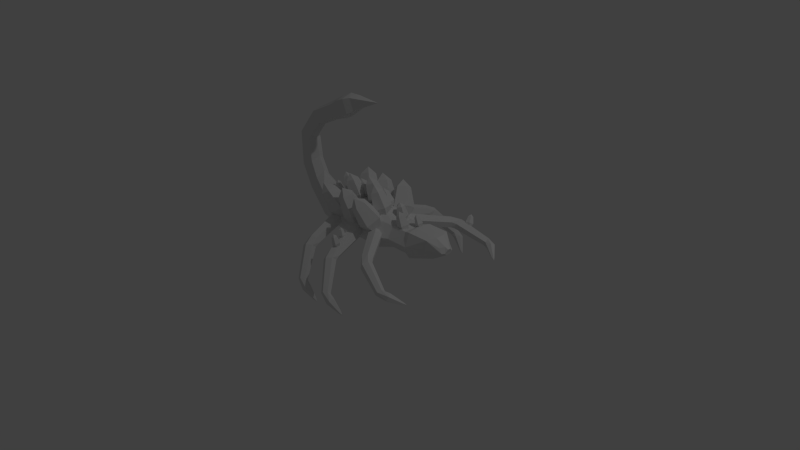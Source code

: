# Source: IceScorpion.blend  (saved by Blender 2.76.0; exported with 4.5.12 LTS)
import bpy
from mathutils import Matrix  # noqa: F401  (used for matrix-valued properties, if any)

bpy.ops.wm.read_factory_settings(use_empty=True)
scene = bpy.context.scene
scene.name = 'Scene'

# ---- collections
col_collection_1 = bpy.data.collections.new('Collection 1'); scene.collection.children.link(col_collection_1)

# ---- materials (node trees are filled in below, after node groups)
mat_material = bpy.data.materials.new('Material')
mat_material.alpha_threshold = 0.0
mat_material.use_transparent_shadow = False
mat_material.roughness = 0.5
mat_material.line_color = (0.0, 0.0, 0.0, 1.0)

# ---- material node trees

# ---- world
world_world = bpy.data.worlds.new('World'); scene.world = world_world
world_world.color = (0.05088, 0.05088, 0.05088)
world_world.use_sun_shadow = False
world_world.sun_shadow_jitter_overblur = 0.0
world_world.cycles.sampling_method = 'MANUAL'
world_world.cycles.sample_map_resolution = 256

# ---- cameras
cam_camera = bpy.data.cameras.new('Camera')
cam_camera.clip_end = 100.0
cam_camera.lens = 35.0
cam_camera.sensor_width = 32.0
cam_camera.sensor_height = 18.0
cam_camera.ortho_scale = 7.314
cam_camera.dof.focus_distance = 0.0
cam_camera.dof.aperture_fstop = 128.0

# ---- lights
light_lamp = bpy.data.lights.new('Lamp', 'POINT')
light_lamp.transmission_factor = 0.0
light_lamp.cutoff_distance = 30.0
light_lamp.energy = 100.0
light_lamp.shadow_buffer_clip_start = 1.001
light_lamp.shadow_soft_size = 0.1
light_lamp.shadow_maximum_resolution = 0.006
light_lamp.use_absolute_resolution = True
light_lamp.cycles.use_multiple_importance_sampling = False

# ---- meshes
me_cube = bpy.data.meshes.new('Cube')
me_cube.from_pydata([(0.8392, -0.1701, -0.7626), (0.8392, 0.1701, -0.7626), (1.179, 0.1036, -0.6622), (1.179, -0.1036, -0.6622), (0.8392, -0.1701, -0.4224), (0.8392, 0.1701, -0.4224), (1.125, 0.1701, -0.4224), (1.125, -0.1701, -0.4224), (0.7498, -0.1427, -0.7352), (0.7498, 0.1427, -0.7352), (0.7498, -0.1427, -0.4498), (0.7498, 0.1427, -0.4498), (0.5324, -0.1427, -0.7352), (0.5324, 0.1427, -0.7352), (0.5324, -0.1427, -0.4498), (0.5324, 0.1427, -0.4498), (0.3343, -0.2121, -0.7818), (0.3343, 0.2121, -0.7818), (0.3343, -0.2121, -0.4032), (0.3343, 0.2121, -0.4032), (-0.4524, -0.1893, -0.7818), (-0.4524, 0.1893, -0.7818), (-0.4524, -0.1893, -0.4032), (-0.4524, 0.1893, -0.4032), (-0.7796, -0.1454, -0.7379), (-0.7796, 0.1454, -0.7379), (-0.7796, -0.1454, -0.4471), (-0.7796, 0.1454, -0.4471), (-1.091, -0.1039, -0.4631), (-1.091, 0.1039, -0.4631), (-0.9736, -0.1039, -0.2914), (-0.9736, 0.1039, -0.2914), (-1.249, -0.09635, -0.1653), (-1.249, 0.09635, -0.1653), (-1.072, -0.09635, -0.0884), (-1.072, 0.09635, -0.0884), (-0.9912, -0.08376, 0.6178), (-0.9912, 0.08376, 0.6178), (-0.9241, -0.08376, 0.4644), (-0.9241, 0.08376, 0.4644), (-0.6125, -0.09297, 0.8004), (-0.6125, 0.09297, 0.8004), (-0.5502, -0.09297, 0.6582), (-0.5502, 0.09297, 0.6582), (-0.4704, -0.1133, 0.8824), (-0.4704, 0.1133, 0.8824), (-0.3945, -0.1133, 0.7091), (-0.3945, 0.1133, 0.7091), (-0.3727, -0.1133, 0.9251), (-0.3727, 0.1133, 0.9251), (-0.2968, -0.1133, 0.7518), (-0.2968, 0.1133, 0.7518), (-0.2767, -0.08064, 0.952), (-0.2767, 0.08064, 0.952), (-0.212, -0.08064, 0.8043), (-0.212, 0.08064, 0.8043), (0.1492, 0.0, 0.9713), (0.8392, -0.2347, -0.5925), (0.8392, 0.2347, -0.5925), (1.125, 0.1678, -0.5454), (1.125, -0.1678, -0.5454), (0.7498, -0.2311, -0.5925), (0.7498, 0.2311, -0.5925), (0.5324, -0.2311, -0.5925), (0.5324, 0.2311, -0.5925), (0.3343, -0.3435, -0.5925), (0.3343, 0.3435, -0.5925), (-0.4524, -0.3065, -0.5925), (-0.4524, 0.3065, -0.5925), (0.8392, -0.05669, -0.4064), (0.8392, 0.05669, -0.4064), (1.179, 0.05669, -0.4064), (1.179, -0.05669, -0.4064), (1.256, 0.05399, -0.6236), (1.256, -0.05399, -0.6236), (1.256, 0.0886, -0.4987), (1.256, -0.0886, -0.4987), (1.297, 0.08743, -0.5628), (1.297, -0.08743, -0.5628), (1.297, 0.02953, -0.4903), (1.297, -0.02953, -0.4903), (1.315, 0.03457, -0.59), (1.315, -0.03457, -0.59), (1.32, 0.05597, -0.5614), (1.32, -0.05597, -0.5614), (1.333, 0.01891, -0.515), (1.333, -0.01891, -0.515), (-1.262, 0.09005, 0.2781), (-1.262, -0.09005, 0.2781), (-1.101, 0.09005, 0.2166), (-1.101, -0.09005, 0.2166), (0.5745, -0.04757, -0.4498), (0.5745, 0.04757, -0.4498), (0.3343, -0.0707, -0.3358), (0.3343, 0.0707, -0.3358), (-0.4524, -0.0631, -0.3358), (-0.4524, 0.0631, -0.3358), (-0.782, 0.0, -0.8104), (-0.9422, 0.0, -0.2), (-1.113, 0.0, -0.5176), (-1.026, 0.0, -0.02712), (-1.282, 0.0, -0.2004), (-0.9, 0.0, 0.4436), (-1.007, 0.0, 0.6339), (-0.5983, 0.0, 0.5868), (-0.638, 0.0, 0.8311), (-0.4398, 0.0, 0.6388), (-0.457, 0.0, 0.9357), (-0.3403, 0.0, 0.6823), (-0.3325, 0.0, 0.9902), (-0.1773, 0.0, 0.8326), (-0.2462, 0.0, 0.99), (-1.296, 0.0, 0.272), (-1.051, 0.0, 0.2326), (0.3341, -0.2198, -0.4728), (0.6917, -0.691, -0.5642), (0.3898, -0.1688, -0.5341), (0.7359, -0.6505, -0.6128), (0.3714, -0.1706, -0.6296), (0.7213, -0.652, -0.6885), (0.2972, -0.2234, -0.6639), (0.6625, -0.6939, -0.7156), (0.2414, -0.2744, -0.6026), (0.6183, -0.7343, -0.667), (0.2599, -0.2726, -0.507), (0.6329, -0.7329, -0.5913), (0.7732, -0.763, -0.5987), (0.7763, -0.6984, -0.6408), (0.7456, -0.6971, -0.7116), (0.7119, -0.7603, -0.7402), (0.7089, -0.8249, -0.6981), (0.7395, -0.8262, -0.6273), (1.136, -0.8864, -0.78), (1.138, -0.8387, -0.8112), (1.116, -0.8377, -0.8636), (1.091, -0.8845, -0.8847), (1.088, -0.9322, -0.8536), (1.111, -0.9332, -0.8012), (1.225, -0.8399, -0.8001), (1.186, -0.8114, -0.8313), (1.173, -0.8297, -0.8836), (1.198, -0.8764, -0.9048), (1.236, -0.9049, -0.8736), (1.25, -0.8866, -0.8213), (1.35, -0.7486, -0.9063), (1.338, -0.7394, -0.9163), (1.333, -0.7453, -0.9332), (1.341, -0.7604, -0.9401), (1.354, -0.7696, -0.93), (1.358, -0.7637, -0.9131), (1.381, -0.7293, -0.9356), (0.3341, 0.2403, -0.4728), (0.6917, 0.7116, -0.5642), (0.3898, 0.1893, -0.5341), (0.7359, 0.6711, -0.6128), (0.3714, 0.1911, -0.6296), (0.7213, 0.6725, -0.6885), (0.2972, 0.244, -0.6639), (0.6625, 0.7144, -0.7156), (0.2414, 0.295, -0.6026), (0.6183, 0.7549, -0.667), (0.2599, 0.2932, -0.507), (0.6329, 0.7535, -0.5913), (0.7732, 0.7835, -0.5987), (0.7763, 0.719, -0.6408), (0.7456, 0.7177, -0.7116), (0.7119, 0.7809, -0.7402), (0.7089, 0.8455, -0.6981), (0.7395, 0.8468, -0.6273), (1.136, 0.907, -0.78), (1.138, 0.8593, -0.8112), (1.116, 0.8583, -0.8636), (1.091, 0.905, -0.8847), (1.088, 0.9528, -0.8536), (1.111, 0.9538, -0.8012), (1.225, 0.8604, -0.8001), (1.186, 0.832, -0.8313), (1.173, 0.8503, -0.8836), (1.198, 0.897, -0.9048), (1.236, 0.9255, -0.8736), (1.25, 0.9072, -0.8213), (1.35, 0.7692, -0.9063), (1.338, 0.76, -0.9163), (1.333, 0.7659, -0.9332), (1.341, 0.781, -0.9401), (1.354, 0.7902, -0.93), (1.358, 0.7843, -0.9131), (1.381, 0.7499, -0.9356), (0.1205, -0.2259, -0.4883), (0.2369, -0.7907, -0.6492), (0.1553, -0.1969, -0.5745), (0.2644, -0.7676, -0.7174), (0.09629, -0.1923, -0.6517), (0.2176, -0.764, -0.7787), (0.002545, -0.2168, -0.6428), (0.1433, -0.7834, -0.7717), (-0.03221, -0.2459, -0.5567), (0.1157, -0.8065, -0.7034), (0.02679, -0.2504, -0.4795), (0.1625, -0.8101, -0.6421), (0.268, -0.8861, -0.7035), (0.2711, -0.8264, -0.7522), (0.214, -0.8147, -0.8027), (0.1536, -0.8627, -0.8044), (0.1504, -0.9224, -0.7556), (0.2076, -0.9341, -0.7051), (0.4537, -1.125, -1.0), (0.456, -1.081, -1.036), (0.4137, -1.073, -1.073), (0.3691, -1.108, -1.075), (0.3667, -1.152, -1.039), (0.409, -1.161, -1.001), (0.5334, -1.112, -1.063), (0.4958, -1.072, -1.079), (0.4554, -1.085, -1.117), (0.4526, -1.137, -1.139), (0.4902, -1.177, -1.123), (0.5306, -1.164, -1.085), (0.6185, -1.069, -1.224), (0.6064, -1.056, -1.229), (0.5934, -1.06, -1.242), (0.5925, -1.077, -1.249), (0.6046, -1.09, -1.244), (0.6176, -1.086, -1.232), (0.6375, -1.061, -1.267), (-0.3039, -0.167, -0.493), (-0.2158, -0.7318, -0.6708), (-0.2839, -0.138, -0.5836), (-0.1999, -0.7087, -0.7427), (-0.3548, -0.1334, -0.6501), (-0.2561, -0.7051, -0.7954), (-0.4458, -0.1579, -0.6258), (-0.3283, -0.7245, -0.7761), (-0.4659, -0.187, -0.5351), (-0.3442, -0.7476, -0.7042), (-0.3949, -0.1915, -0.4687), (-0.2879, -0.7512, -0.6516), (-0.1941, -0.8272, -0.7295), (-0.199, -0.7675, -0.7781), (-0.2637, -0.7558, -0.8184), (-0.3235, -0.8038, -0.8101), (-0.3186, -0.8635, -0.7614), (-0.2539, -0.8752, -0.7211), (-0.05992, -1.067, -1.053), (-0.06357, -1.022, -1.089), (-0.1114, -1.014, -1.118), (-0.1557, -1.049, -1.112), (-0.152, -1.093, -1.076), (-0.1042, -1.102, -1.046), (0.008337, -1.053, -1.128), (-0.03139, -1.013, -1.137), (-0.07754, -1.026, -1.168), (-0.08397, -1.078, -1.19), (-0.04425, -1.118, -1.18), (0.001908, -1.105, -1.149), (0.0656, -1.01, -1.301), (0.05278, -0.9969, -1.304), (0.03788, -1.001, -1.314), (0.0358, -1.018, -1.321), (0.04863, -1.031, -1.318), (0.06352, -1.027, -1.308), (0.07732, -1.002, -1.346), (0.1081, 0.2095, -0.4538), (0.2165, 0.7742, -0.6201), (0.1386, 0.1805, -0.5415), (0.2407, 0.7512, -0.6896), (0.07596, 0.1759, -0.6158), (0.191, 0.7476, -0.7485), (-0.01725, 0.2004, -0.6024), (0.1171, 0.767, -0.7379), (-0.04781, 0.2294, -0.5147), (0.09289, 0.79, -0.6684), (0.01485, 0.234, -0.4404), (0.1426, 0.7936, -0.6095), (0.2449, 0.8696, -0.6758), (0.2458, 0.81, -0.7247), (0.1862, 0.7983, -0.7723), (0.1258, 0.8463, -0.7711), (0.125, 0.906, -0.7222), (0.1846, 0.9177, -0.6746), (0.4161, 1.109, -0.981), (0.4167, 1.065, -1.017), (0.3727, 1.056, -1.052), (0.328, 1.092, -1.051), (0.3274, 1.136, -1.015), (0.3715, 1.145, -0.9801), (0.4927, 1.095, -1.047), (0.4543, 1.056, -1.061), (0.4122, 1.068, -1.098), (0.4083, 1.121, -1.12), (0.4466, 1.16, -1.106), (0.4888, 1.148, -1.069), (0.5699, 1.052, -1.213), (0.5576, 1.039, -1.218), (0.5439, 1.043, -1.229), (0.5427, 1.06, -1.236), (0.5551, 1.073, -1.232), (0.5687, 1.069, -1.22), (0.5869, 1.045, -1.256), (-0.2928, 0.1908, -0.5209), (-0.1892, 0.7556, -0.6901), (-0.2648, 0.1618, -0.6094), (-0.1669, 0.7325, -0.7603), (-0.3295, 0.1572, -0.6819), (-0.2183, 0.7289, -0.8178), (-0.4223, 0.1817, -0.6659), (-0.2918, 0.7483, -0.8051), (-0.4504, 0.2108, -0.5773), (-0.3141, 0.7714, -0.7349), (-0.3856, 0.2153, -0.5048), (-0.2627, 0.775, -0.6774), (-0.1623, 0.851, -0.7466), (-0.1629, 0.7913, -0.7955), (-0.2238, 0.7796, -0.8415), (-0.2841, 0.8276, -0.8385), (-0.2835, 0.8873, -0.7896), (-0.2226, 0.899, -0.7437), (0.0001391, 1.09, -1.057), (-0.0002792, 1.046, -1.093), (-0.0453, 1.038, -1.127), (-0.0899, 1.073, -1.124), (-0.08948, 1.117, -1.088), (-0.04446, 1.126, -1.054), (0.07481, 1.077, -1.125), (0.03609, 1.037, -1.138), (-0.007106, 1.05, -1.173), (-0.01159, 1.102, -1.195), (0.02713, 1.142, -1.182), (0.07033, 1.129, -1.147), (0.1473, 1.034, -1.293), (0.1348, 1.021, -1.297), (0.1209, 1.025, -1.308), (0.1194, 1.042, -1.315), (0.1319, 1.055, -1.311), (0.1459, 1.05, -1.3), (0.163, 1.026, -1.337), (0.2683, -0.3587, -0.1588), (0.1768, -0.2787, -0.1608), (0.3124, -0.1313, -0.4676), (0.2709, -0.1256, -0.3496), (0.4039, -0.2113, -0.4656), (0.4121, -0.2492, -0.3465), (0.3692, -0.3096, -0.5282), (0.3585, -0.4008, -0.4431), (0.2563, -0.2902, -0.5688), (0.1842, -0.371, -0.5058), (0.2212, -0.1801, -0.5314), (0.1301, -0.2009, -0.448), (0.2335, -0.4569, -0.2214), (0.1206, -0.4376, -0.262), (0.08557, -0.3274, -0.2246), (0.1406, -0.4114, -0.1232), (0.346, -0.1882, -0.5879), (-0.03591, -0.2944, -0.15), (-0.1274, -0.216, -0.1664), (0.008273, -0.1264, -0.4948), (-0.03324, -0.09956, -0.3797), (0.09972, -0.2048, -0.4784), (0.1079, -0.2205, -0.3544), (0.06499, -0.3127, -0.5222), (0.05433, -0.3872, -0.422), (-0.04791, -0.3011, -0.5656), (-0.12, -0.3692, -0.489), (-0.08297, -0.1859, -0.5487), (-0.1741, -0.1914, -0.4629), (-0.07063, -0.4023, -0.1938), (-0.1835, -0.3907, -0.2372), (-0.2186, -0.2755, -0.2203), (-0.1636, -0.3398, -0.1054), (0.04181, -0.2042, -0.6027), (-0.3746, -0.2863, -0.1494), (-0.4834, -0.2483, -0.1882), (-0.3283, -0.1141, -0.4918), (-0.3988, -0.1049, -0.3887), (-0.2196, -0.1521, -0.4531), (-0.2309, -0.1636, -0.3289), (-0.2025, -0.2652, -0.4943), (-0.2045, -0.3381, -0.3925), (-0.3006, -0.297, -0.5585), (-0.356, -0.3873, -0.4916), (-0.3784, -0.2036, -0.557), (-0.4761, -0.2431, -0.4892), (-0.3575, -0.3993, -0.1906), (-0.4557, -0.4312, -0.2548), (-0.5335, -0.3378, -0.2533), (-0.4825, -0.3766, -0.1258), (-0.2477, -0.1734, -0.5857), (0.2683, 0.3494, -0.1588), (0.1768, 0.2694, -0.1608), (0.3124, 0.122, -0.4676), (0.2709, 0.1163, -0.3496), (0.4039, 0.202, -0.4656), (0.4121, 0.2399, -0.3465), (0.3692, 0.3003, -0.5282), (0.3585, 0.3916, -0.4431), (0.2563, 0.281, -0.5688), (0.1842, 0.3617, -0.5058), (0.2212, 0.1708, -0.5314), (0.1301, 0.1916, -0.448), (0.2335, 0.4477, -0.2214), (0.1206, 0.4283, -0.262), (0.08557, 0.3182, -0.2246), (0.1406, 0.4021, -0.1232), (0.346, 0.1789, -0.5879), (-0.03591, 0.2851, -0.15), (-0.1274, 0.2067, -0.1664), (0.008273, 0.1172, -0.4948), (-0.03324, 0.09027, -0.3797), (0.09972, 0.1955, -0.4784), (0.1079, 0.2113, -0.3544), (0.06499, 0.3035, -0.5222), (0.05433, 0.3779, -0.422), (-0.04791, 0.2918, -0.5656), (-0.12, 0.3599, -0.489), (-0.08297, 0.1767, -0.5487), (-0.1741, 0.1821, -0.4629), (-0.07063, 0.393, -0.1938), (-0.1835, 0.3814, -0.2372), (-0.2186, 0.2662, -0.2203), (-0.1636, 0.3306, -0.1054), (0.04181, 0.1949, -0.6027), (-0.3746, 0.277, -0.1494), (-0.4834, 0.239, -0.1882), (-0.3283, 0.1048, -0.4918), (-0.3988, 0.09559, -0.3887), (-0.2196, 0.1428, -0.4531), (-0.2309, 0.1543, -0.3289), (-0.2025, 0.2559, -0.4943), (-0.2045, 0.3288, -0.3925), (-0.3006, 0.2877, -0.5585), (-0.356, 0.378, -0.4916), (-0.3784, 0.1944, -0.557), (-0.4761, 0.2338, -0.4892), (-0.3575, 0.3901, -0.1906), (-0.4557, 0.4219, -0.2548), (-0.5335, 0.3285, -0.2533), (-0.4825, 0.3673, -0.1258), (-0.2477, 0.1641, -0.5857), (0.2647, -0.1339, -0.09457), (0.2435, -0.03756, -0.09198), (0.3513, -0.006509, -0.3676), (0.3461, 0.0172, -0.2688), (0.3724, -0.1029, -0.3702), (0.3788, -0.1316, -0.2728), (0.2938, -0.1504, -0.4063), (0.2574, -0.205, -0.3285), (0.224, -0.0834, -0.426), (0.1497, -0.1015, -0.359), (0.2596, 0.005538, -0.4021), (0.2045, 0.0358, -0.3221), (0.186, -0.1815, -0.1307), (0.1163, -0.1144, -0.1504), (0.1518, -0.02551, -0.1265), (0.1635, -0.1069, -0.04483), (0.3267, -0.05989, -0.4623), (0.01888, 0.001492, -0.09457), (-0.002268, 0.09788, -0.09198), (0.1055, 0.1289, -0.3676), (0.1003, 0.1526, -0.2688), (0.1266, 0.03254, -0.3702), (0.133, 0.003824, -0.2728), (0.048, -0.01498, -0.4063), (0.01159, -0.06954, -0.3285), (-0.02174, 0.05203, -0.426), (-0.09609, 0.03392, -0.359), (0.01379, 0.141, -0.4021), (-0.04124, 0.1712, -0.3221), (-0.05975, -0.04603, -0.1307), (-0.1295, 0.02098, -0.1504), (-0.09397, 0.1099, -0.1265), (-0.08224, 0.02852, -0.04483), (0.08096, 0.07554, -0.4623), (-0.2385, -0.09307, -0.09457), (-0.2596, 0.003317, -0.09198), (-0.1519, 0.03436, -0.3676), (-0.157, 0.05807, -0.2688), (-0.1307, -0.06202, -0.3702), (-0.1244, -0.09073, -0.2728), (-0.2094, -0.1095, -0.4063), (-0.2458, -0.1641, -0.3285), (-0.2791, -0.04253, -0.426), (-0.3535, -0.06064, -0.359), (-0.2436, 0.04641, -0.4021), (-0.2986, 0.07667, -0.3221), (-0.3171, -0.1406, -0.1307), (-0.3869, -0.07358, -0.1504), (-0.3513, 0.01536, -0.1265), (-0.3396, -0.06604, -0.04483), (-0.1764, -0.01902, -0.4623), (-0.4823, 0.02437, -0.1534), (-0.4965, 0.08881, -0.1517), (-0.4244, 0.1096, -0.336), (-0.4279, 0.1254, -0.2699), (-0.4103, 0.04513, -0.3377), (-0.406, 0.02593, -0.2726), (-0.4629, 0.01335, -0.3618), (-0.4872, -0.02313, -0.3098), (-0.5095, 0.05816, -0.375), (-0.5592, 0.04605, -0.3302), (-0.4857, 0.1176, -0.359), (-0.5225, 0.1379, -0.3055), (-0.5349, -0.007405, -0.1775), (-0.5815, 0.0374, -0.1907), (-0.5578, 0.09686, -0.1747), (-0.5499, 0.04244, -0.1201), (-0.4408, 0.07387, -0.3993), (-0.1838, 0.02437, -0.1534), (-0.1979, 0.08881, -0.1517), (-0.1259, 0.1096, -0.336), (-0.1293, 0.1254, -0.2699), (-0.1117, 0.04513, -0.3377), (-0.1075, 0.02593, -0.2726), (-0.1643, 0.01335, -0.3618), (-0.1886, -0.02313, -0.3098), (-0.2109, 0.05816, -0.375), (-0.2606, 0.04605, -0.3302), (-0.1872, 0.1176, -0.359), (-0.224, 0.1379, -0.3055), (-0.2363, -0.007405, -0.1775), (-0.283, 0.0374, -0.1907), (-0.2592, 0.09686, -0.1747), (-0.2514, 0.04244, -0.1201), (-0.1423, 0.07387, -0.3993), (0.2262, 0.02644, -0.1604), (0.2129, 0.08709, -0.1587), (0.2807, 0.1066, -0.3322), (0.2774, 0.1215, -0.27), (0.294, 0.04597, -0.3338), (0.298, 0.02791, -0.2725), (0.2445, 0.01607, -0.3565), (0.2216, -0.01826, -0.3076), (0.2006, 0.05824, -0.3689), (0.1538, 0.04684, -0.3268), (0.223, 0.1142, -0.3539), (0.1884, 0.1332, -0.3035), (0.1767, -0.003465, -0.1831), (0.1328, 0.0387, -0.1955), (0.1552, 0.09467, -0.1804), (0.1626, 0.04344, -0.1291), (0.2652, 0.07303, -0.3918), (0.507, 0.02644, -0.2681), (0.4945, 0.08709, -0.2632), (0.5172, 0.1066, -0.448), (0.5294, 0.1215, -0.387), (0.5297, 0.04597, -0.4529), (0.5487, 0.02791, -0.3945), (0.4761, 0.01607, -0.4627), (0.466, -0.01826, -0.4096), (0.4305, 0.05824, -0.4638), (0.3956, 0.04684, -0.4113), (0.4559, 0.1142, -0.4548), (0.4348, 0.1332, -0.3974), (0.4534, -0.003465, -0.2778), (0.4078, 0.0387, -0.2789), (0.4332, 0.09467, -0.2699), (0.4531, 0.04344, -0.222), (0.4875, 0.07303, -0.5019), (0.6105, -0.1182, -0.3029), (0.6334, -0.06163, -0.2915), (0.7115, -0.05893, -0.4617), (0.7132, -0.05392, -0.3979), (0.6887, -0.1155, -0.4731), (0.6779, -0.1413, -0.4155), (0.6325, -0.1087, -0.4988), (0.5912, -0.1308, -0.4551), (0.6207, -0.0479, -0.5032), (0.5729, -0.03691, -0.462), (0.6695, -0.01713, -0.4803), (0.6484, 0.0106, -0.4266), (0.5544, -0.1114, -0.3286), (0.5425, -0.05061, -0.3331), (0.5914, -0.01984, -0.3101), (0.5655, -0.07307, -0.2676), (0.6838, -0.06898, -0.5253), (0.7463, 0.03944, -0.3264), (0.7613, 0.07636, -0.319), (0.8122, 0.07813, -0.4299), (0.8133, 0.08139, -0.3883), (0.7973, 0.0412, -0.4374), (0.7903, 0.02438, -0.3998), (0.7607, 0.04564, -0.4541), (0.7337, 0.03124, -0.4257), (0.753, 0.08532, -0.4571), (0.7218, 0.09249, -0.4302), (0.7848, 0.1054, -0.4421), (0.771, 0.1235, -0.4071), (0.7097, 0.04388, -0.3431), (0.702, 0.08355, -0.3461), (0.7339, 0.1036, -0.3311), (0.7169, 0.0689, -0.3033), (0.7941, 0.07157, -0.4714), (-0.723, 0.03944, -0.3264), (-0.7081, 0.07636, -0.319), (-0.6571, 0.07813, -0.4299), (-0.656, 0.08139, -0.3883), (-0.6721, 0.0412, -0.4374), (-0.6791, 0.02438, -0.3998), (-0.7087, 0.04564, -0.4541), (-0.7356, 0.03124, -0.4257), (-0.7164, 0.08532, -0.4571), (-0.7475, 0.09249, -0.4302), (-0.6845, 0.1054, -0.4421), (-0.6983, 0.1235, -0.4071), (-0.7597, 0.04388, -0.3431), (-0.7674, 0.08355, -0.3461), (-0.7355, 0.1036, -0.3311), (-0.7524, 0.0689, -0.3033), (-0.6752, 0.07157, -0.4714), (0.8127, 0.89, -0.5723), (0.8521, 0.8975, -0.5663), (0.8797, 0.8317, -0.6655), (0.883, 0.8414, -0.625), (0.8403, 0.8242, -0.6714), (0.8223, 0.8298, -0.6342), (0.8254, 0.8535, -0.6951), (0.7993, 0.8751, -0.6707), (0.8556, 0.8791, -0.7037), (0.8458, 0.9147, -0.684), (0.8891, 0.8656, -0.6854), (0.8976, 0.8938, -0.6558), (0.7978, 0.9193, -0.5959), (0.828, 0.945, -0.6046), (0.8615, 0.9315, -0.5863), (0.8231, 0.9343, -0.5585), (0.8648, 0.8346, -0.7086), (0.136, -0.7781, -0.5251), (0.1753, -0.7768, -0.5156), (0.2029, -0.7562, -0.6328), (0.2063, -0.7771, -0.5968), (0.1635, -0.7576, -0.6423), (0.1455, -0.7792, -0.6114), (0.1486, -0.72, -0.6392), (0.1225, -0.7212, -0.6067), (0.1788, -0.6955, -0.6278), (0.1691, -0.6833, -0.5891), (0.2123, -0.7179, -0.6239), (0.2208, -0.7178, -0.583), (0.1211, -0.7406, -0.522), (0.1512, -0.716, -0.5106), (0.1848, -0.7384, -0.5066), (0.1463, -0.7555, -0.4845), (0.188, -0.7244, -0.6621), (0.05443, -0.5895, -0.5098), (0.07657, -0.6143, -0.5017), (0.1048, -0.6211, -0.6007), (0.09309, -0.6345, -0.5703), (0.08267, -0.5963, -0.6087), (0.05891, -0.5962, -0.5827), (0.09898, -0.5663, -0.6061), (0.08409, -0.5499, -0.5787), (0.1312, -0.5726, -0.5965), (0.1338, -0.5597, -0.5638), (0.1348, -0.6064, -0.5932), (0.1394, -0.6119, -0.5586), (0.07074, -0.5595, -0.5072), (0.103, -0.5658, -0.4975), (0.1066, -0.5997, -0.4942), (0.07468, -0.5839, -0.4755), (0.1174, -0.5942, -0.6254)], [], [(1, 0, 8, 9), (58, 59, 2, 1), (59, 6, 75, 77), (60, 57, 0, 3), (0, 1, 2, 3), (71, 6, 5, 70), (9, 8, 12, 13), (58, 1, 9, 62), (70, 5, 11), (57, 4, 10, 61), (13, 12, 16, 17), (62, 9, 13, 64), (14, 10, 91), (61, 10, 14, 63), (17, 16, 20, 21), (64, 13, 17, 66), (92, 15, 19, 94), (63, 14, 18, 65), (25, 21, 97), (66, 17, 21, 68), (94, 19, 23, 96), (65, 18, 22, 67), (97, 24, 28, 99), (68, 21, 25), (96, 23, 27), (67, 22, 26), (99, 28, 32, 101), (27, 25, 29, 31), (30, 26, 98), (24, 26, 30, 28), (112, 88, 36, 103), (31, 29, 33, 35), (98, 31, 35, 100), (28, 30, 34, 32), (103, 36, 40, 105), (89, 87, 37, 39), (113, 89, 39, 102), (88, 90, 38, 36), (105, 40, 44, 107), (39, 37, 41, 43), (102, 39, 43, 104), (36, 38, 42, 40), (107, 44, 48, 109), (43, 41, 45, 47), (104, 43, 47, 106), (40, 42, 46, 44), (109, 48, 52, 111), (47, 45, 49, 51), (106, 47, 51, 108), (44, 46, 50, 48), (51, 49, 53, 55), (108, 51, 55, 110), (48, 50, 54, 52), (111, 52, 56), (55, 53, 56), (110, 55, 56), (52, 54, 56), (5, 6, 59, 58), (7, 60, 78, 76), (7, 4, 57, 60), (5, 58, 62, 11), (0, 57, 61, 8), (11, 62, 64, 15), (8, 61, 63, 12), (15, 64, 66, 19), (12, 63, 65, 16), (19, 66, 68, 23), (16, 65, 67, 20), (23, 68, 27), (27, 68, 25), (20, 67, 24), (24, 67, 26), (7, 72, 69, 4), (72, 71, 70, 69), (4, 69, 10), (69, 70, 11, 10), (6, 71, 79, 75), (71, 72, 80, 79), (77, 79, 85, 83), (80, 76, 78), (75, 79, 77), (80, 78, 84, 86), (3, 2, 73, 74), (60, 3, 74, 78), (72, 7, 76, 80), (2, 59, 77, 73), (83, 84, 82, 81), (85, 86, 84, 83), (79, 80, 86, 85), (74, 73, 81, 82), (78, 74, 82, 84), (73, 77, 83, 81), (101, 32, 88, 112), (35, 33, 87, 89), (100, 35, 89, 113), (32, 34, 90, 88), (11, 15, 92), (10, 11, 92, 91), (14, 91, 93, 18), (91, 92, 94, 93), (18, 93, 95, 22), (93, 94, 96, 95), (22, 95, 26), (95, 96, 27, 26), (20, 24, 97), (21, 20, 97), (25, 97, 99, 29), (29, 99, 101, 33), (27, 31, 98), (26, 27, 98), (87, 112, 103, 37), (30, 98, 100, 34), (37, 103, 105, 41), (90, 113, 102, 38), (41, 105, 107, 45), (38, 102, 104, 42), (45, 107, 109, 49), (42, 104, 106, 46), (49, 109, 111, 53), (46, 106, 108, 50), (50, 108, 110, 54), (53, 111, 56), (54, 110, 56), (33, 101, 112, 87), (34, 100, 113, 90), (114, 115, 117, 116), (116, 117, 119, 118), (118, 119, 121, 120), (120, 121, 123, 122), (115, 125, 131, 126), (124, 125, 115, 114), (122, 123, 125, 124), (126, 131, 137, 132), (125, 123, 130, 131), (123, 121, 129, 130), (121, 119, 128, 129), (119, 117, 127, 128), (117, 115, 126, 127), (132, 137, 143, 138), (131, 130, 136, 137), (130, 129, 135, 136), (129, 128, 134, 135), (128, 127, 133, 134), (127, 126, 132, 133), (138, 143, 149, 144), (137, 136, 142, 143), (136, 135, 141, 142), (135, 134, 140, 141), (134, 133, 139, 140), (133, 132, 138, 139), (143, 142, 148, 149), (142, 141, 147, 148), (141, 140, 146, 147), (140, 139, 145, 146), (139, 138, 144, 145), (144, 149, 150), (149, 148, 150), (148, 147, 150), (147, 146, 150), (146, 145, 150), (145, 144, 150), (151, 153, 154, 152), (153, 155, 156, 154), (155, 157, 158, 156), (157, 159, 160, 158), (152, 163, 168, 162), (161, 151, 152, 162), (159, 161, 162, 160), (163, 169, 174, 168), (162, 168, 167, 160), (160, 167, 166, 158), (158, 166, 165, 156), (156, 165, 164, 154), (154, 164, 163, 152), (169, 175, 180, 174), (168, 174, 173, 167), (167, 173, 172, 166), (166, 172, 171, 165), (165, 171, 170, 164), (164, 170, 169, 163), (175, 181, 186, 180), (174, 180, 179, 173), (173, 179, 178, 172), (172, 178, 177, 171), (171, 177, 176, 170), (170, 176, 175, 169), (180, 186, 185, 179), (179, 185, 184, 178), (178, 184, 183, 177), (177, 183, 182, 176), (176, 182, 181, 175), (181, 187, 186), (186, 187, 185), (185, 187, 184), (184, 187, 183), (183, 187, 182), (182, 187, 181), (188, 189, 191, 190), (190, 191, 193, 192), (192, 193, 195, 194), (194, 195, 197, 196), (189, 199, 205, 200), (198, 199, 189, 188), (196, 197, 199, 198), (200, 205, 211, 206), (199, 197, 204, 205), (197, 195, 203, 204), (195, 193, 202, 203), (193, 191, 201, 202), (191, 189, 200, 201), (206, 211, 217, 212), (205, 204, 210, 211), (204, 203, 209, 210), (203, 202, 208, 209), (202, 201, 207, 208), (201, 200, 206, 207), (212, 217, 223, 218), (211, 210, 216, 217), (210, 209, 215, 216), (209, 208, 214, 215), (208, 207, 213, 214), (207, 206, 212, 213), (217, 216, 222, 223), (216, 215, 221, 222), (215, 214, 220, 221), (214, 213, 219, 220), (213, 212, 218, 219), (218, 223, 224), (223, 222, 224), (222, 221, 224), (221, 220, 224), (220, 219, 224), (219, 218, 224), (225, 226, 228, 227), (227, 228, 230, 229), (229, 230, 232, 231), (231, 232, 234, 233), (226, 236, 242, 237), (235, 236, 226, 225), (233, 234, 236, 235), (237, 242, 248, 243), (236, 234, 241, 242), (234, 232, 240, 241), (232, 230, 239, 240), (230, 228, 238, 239), (228, 226, 237, 238), (243, 248, 254, 249), (242, 241, 247, 248), (241, 240, 246, 247), (240, 239, 245, 246), (239, 238, 244, 245), (238, 237, 243, 244), (249, 254, 260, 255), (248, 247, 253, 254), (247, 246, 252, 253), (246, 245, 251, 252), (245, 244, 250, 251), (244, 243, 249, 250), (254, 253, 259, 260), (253, 252, 258, 259), (252, 251, 257, 258), (251, 250, 256, 257), (250, 249, 255, 256), (255, 260, 261), (260, 259, 261), (259, 258, 261), (258, 257, 261), (257, 256, 261), (256, 255, 261), (262, 264, 265, 263), (264, 266, 267, 265), (266, 268, 269, 267), (268, 270, 271, 269), (263, 274, 279, 273), (272, 262, 263, 273), (270, 272, 273, 271), (274, 280, 285, 279), (273, 279, 278, 271), (271, 278, 277, 269), (269, 277, 276, 267), (267, 276, 275, 265), (265, 275, 274, 263), (280, 286, 291, 285), (279, 285, 284, 278), (278, 284, 283, 277), (277, 283, 282, 276), (276, 282, 281, 275), (275, 281, 280, 274), (286, 292, 297, 291), (285, 291, 290, 284), (284, 290, 289, 283), (283, 289, 288, 282), (282, 288, 287, 281), (281, 287, 286, 280), (291, 297, 296, 290), (290, 296, 295, 289), (289, 295, 294, 288), (288, 294, 293, 287), (287, 293, 292, 286), (292, 298, 297), (297, 298, 296), (296, 298, 295), (295, 298, 294), (294, 298, 293), (293, 298, 292), (299, 301, 302, 300), (301, 303, 304, 302), (303, 305, 306, 304), (305, 307, 308, 306), (300, 311, 316, 310), (309, 299, 300, 310), (307, 309, 310, 308), (311, 317, 322, 316), (310, 316, 315, 308), (308, 315, 314, 306), (306, 314, 313, 304), (304, 313, 312, 302), (302, 312, 311, 300), (317, 323, 328, 322), (316, 322, 321, 315), (315, 321, 320, 314), (314, 320, 319, 313), (313, 319, 318, 312), (312, 318, 317, 311), (323, 329, 334, 328), (322, 328, 327, 321), (321, 327, 326, 320), (320, 326, 325, 319), (319, 325, 324, 318), (318, 324, 323, 317), (328, 334, 333, 327), (327, 333, 332, 326), (326, 332, 331, 325), (325, 331, 330, 324), (324, 330, 329, 323), (329, 335, 334), (334, 335, 333), (333, 335, 332), (332, 335, 331), (331, 335, 330), (330, 335, 329), (345, 343, 348, 349), (338, 339, 341, 340), (338, 340, 352), (347, 345, 349, 350), (340, 341, 343, 342), (341, 339, 337, 336), (340, 342, 352), (342, 343, 345, 344), (339, 347, 350, 337), (346, 347, 339, 338), (344, 345, 347, 346), (342, 344, 352), (343, 341, 336, 348), (344, 346, 352), (346, 338, 352), (348, 336, 351), (349, 348, 351), (336, 337, 351), (350, 349, 351), (337, 350, 351), (362, 360, 365, 366), (355, 356, 358, 357), (355, 357, 369), (364, 362, 366, 367), (357, 358, 360, 359), (358, 356, 354, 353), (357, 359, 369), (359, 360, 362, 361), (356, 364, 367, 354), (363, 364, 356, 355), (361, 362, 364, 363), (359, 361, 369), (360, 358, 353, 365), (361, 363, 369), (363, 355, 369), (365, 353, 368), (366, 365, 368), (353, 354, 368), (367, 366, 368), (354, 367, 368), (379, 377, 382, 383), (372, 373, 375, 374), (372, 374, 386), (381, 379, 383, 384), (374, 375, 377, 376), (375, 373, 371, 370), (374, 376, 386), (376, 377, 379, 378), (373, 381, 384, 371), (380, 381, 373, 372), (378, 379, 381, 380), (376, 378, 386), (377, 375, 370, 382), (378, 380, 386), (380, 372, 386), (382, 370, 385), (383, 382, 385), (370, 371, 385), (384, 383, 385), (371, 384, 385), (396, 400, 399, 394), (389, 391, 392, 390), (389, 403, 391), (398, 401, 400, 396), (391, 393, 394, 392), (392, 387, 388, 390), (391, 403, 393), (393, 395, 396, 394), (390, 388, 401, 398), (397, 389, 390, 398), (395, 397, 398, 396), (393, 403, 395), (394, 399, 387, 392), (395, 403, 397), (397, 403, 389), (399, 402, 387), (400, 402, 399), (387, 402, 388), (401, 402, 400), (388, 402, 401), (413, 417, 416, 411), (406, 408, 409, 407), (406, 420, 408), (415, 418, 417, 413), (408, 410, 411, 409), (409, 404, 405, 407), (408, 420, 410), (410, 412, 413, 411), (407, 405, 418, 415), (414, 406, 407, 415), (412, 414, 415, 413), (410, 420, 412), (411, 416, 404, 409), (412, 420, 414), (414, 420, 406), (416, 419, 404), (417, 419, 416), (404, 419, 405), (418, 419, 417), (405, 419, 418), (430, 434, 433, 428), (423, 425, 426, 424), (423, 437, 425), (432, 435, 434, 430), (425, 427, 428, 426), (426, 421, 422, 424), (425, 437, 427), (427, 429, 430, 428), (424, 422, 435, 432), (431, 423, 424, 432), (429, 431, 432, 430), (427, 437, 429), (428, 433, 421, 426), (429, 437, 431), (431, 437, 423), (433, 436, 421), (434, 436, 433), (421, 436, 422), (435, 436, 434), (422, 436, 435), (447, 445, 450, 451), (440, 441, 443, 442), (440, 442, 454), (449, 447, 451, 452), (442, 443, 445, 444), (443, 441, 439, 438), (442, 444, 454), (444, 445, 447, 446), (441, 449, 452, 439), (448, 449, 441, 440), (446, 447, 449, 448), (444, 446, 454), (445, 443, 438, 450), (446, 448, 454), (448, 440, 454), (450, 438, 453), (451, 450, 453), (438, 439, 453), (452, 451, 453), (439, 452, 453), (464, 462, 467, 468), (457, 458, 460, 459), (457, 459, 471), (466, 464, 468, 469), (459, 460, 462, 461), (460, 458, 456, 455), (459, 461, 471), (461, 462, 464, 463), (458, 466, 469, 456), (465, 466, 458, 457), (463, 464, 466, 465), (461, 463, 471), (462, 460, 455, 467), (463, 465, 471), (465, 457, 471), (467, 455, 470), (468, 467, 470), (455, 456, 470), (469, 468, 470), (456, 469, 470), (481, 479, 484, 485), (474, 475, 477, 476), (474, 476, 488), (483, 481, 485, 486), (476, 477, 479, 478), (477, 475, 473, 472), (476, 478, 488), (478, 479, 481, 480), (475, 483, 486, 473), (482, 483, 475, 474), (480, 481, 483, 482), (478, 480, 488), (479, 477, 472, 484), (480, 482, 488), (482, 474, 488), (484, 472, 487), (485, 484, 487), (472, 473, 487), (486, 485, 487), (473, 486, 487), (498, 496, 501, 502), (491, 492, 494, 493), (491, 493, 505), (500, 498, 502, 503), (493, 494, 496, 495), (494, 492, 490, 489), (493, 495, 505), (495, 496, 498, 497), (492, 500, 503, 490), (499, 500, 492, 491), (497, 498, 500, 499), (495, 497, 505), (496, 494, 489, 501), (497, 499, 505), (499, 491, 505), (501, 489, 504), (502, 501, 504), (489, 490, 504), (503, 502, 504), (490, 503, 504), (515, 513, 518, 519), (508, 509, 511, 510), (508, 510, 522), (517, 515, 519, 520), (510, 511, 513, 512), (511, 509, 507, 506), (510, 512, 522), (512, 513, 515, 514), (509, 517, 520, 507), (516, 517, 509, 508), (514, 515, 517, 516), (512, 514, 522), (513, 511, 506, 518), (514, 516, 522), (516, 508, 522), (518, 506, 521), (519, 518, 521), (506, 507, 521), (520, 519, 521), (507, 520, 521), (532, 530, 535, 536), (525, 526, 528, 527), (525, 527, 539), (534, 532, 536, 537), (527, 528, 530, 529), (528, 526, 524, 523), (527, 529, 539), (529, 530, 532, 531), (526, 534, 537, 524), (533, 534, 526, 525), (531, 532, 534, 533), (529, 531, 539), (530, 528, 523, 535), (531, 533, 539), (533, 525, 539), (535, 523, 538), (536, 535, 538), (523, 524, 538), (537, 536, 538), (524, 537, 538), (549, 547, 552, 553), (542, 543, 545, 544), (542, 544, 556), (551, 549, 553, 554), (544, 545, 547, 546), (545, 543, 541, 540), (544, 546, 556), (546, 547, 549, 548), (543, 551, 554, 541), (550, 551, 543, 542), (548, 549, 551, 550), (546, 548, 556), (547, 545, 540, 552), (548, 550, 556), (550, 542, 556), (552, 540, 555), (553, 552, 555), (540, 541, 555), (554, 553, 555), (541, 554, 555), (566, 564, 569, 570), (559, 560, 562, 561), (559, 561, 573), (568, 566, 570, 571), (561, 562, 564, 563), (562, 560, 558, 557), (561, 563, 573), (563, 564, 566, 565), (560, 568, 571, 558), (567, 568, 560, 559), (565, 566, 568, 567), (563, 565, 573), (564, 562, 557, 569), (565, 567, 573), (567, 559, 573), (569, 557, 572), (570, 569, 572), (557, 558, 572), (571, 570, 572), (558, 571, 572), (583, 581, 586, 587), (576, 577, 579, 578), (576, 578, 590), (585, 583, 587, 588), (578, 579, 581, 580), (579, 577, 575, 574), (578, 580, 590), (580, 581, 583, 582), (577, 585, 588, 575), (584, 585, 577, 576), (582, 583, 585, 584), (580, 582, 590), (581, 579, 574, 586), (582, 584, 590), (584, 576, 590), (586, 574, 589), (587, 586, 589), (574, 575, 589), (588, 587, 589), (575, 588, 589), (600, 598, 603, 604), (593, 594, 596, 595), (593, 595, 607), (602, 600, 604, 605), (595, 596, 598, 597), (596, 594, 592, 591), (595, 597, 607), (597, 598, 600, 599), (594, 602, 605, 592), (601, 602, 594, 593), (599, 600, 602, 601), (597, 599, 607), (598, 596, 591, 603), (599, 601, 607), (601, 593, 607), (603, 591, 606), (604, 603, 606), (591, 592, 606), (605, 604, 606), (592, 605, 606), (617, 615, 620, 621), (610, 611, 613, 612), (610, 612, 624), (619, 617, 621, 622), (612, 613, 615, 614), (613, 611, 609, 608), (612, 614, 624), (614, 615, 617, 616), (611, 619, 622, 609), (618, 619, 611, 610), (616, 617, 619, 618), (614, 616, 624), (615, 613, 608, 620), (616, 618, 624), (618, 610, 624), (620, 608, 623), (621, 620, 623), (608, 609, 623), (622, 621, 623), (609, 622, 623), (634, 632, 637, 638), (627, 628, 630, 629), (627, 629, 641), (636, 634, 638, 639), (629, 630, 632, 631), (630, 628, 626, 625), (629, 631, 641), (631, 632, 634, 633), (628, 636, 639, 626), (635, 636, 628, 627), (633, 634, 636, 635), (631, 633, 641), (632, 630, 625, 637), (633, 635, 641), (635, 627, 641), (637, 625, 640), (638, 637, 640), (625, 626, 640), (639, 638, 640), (626, 639, 640), (651, 649, 654, 655), (644, 645, 647, 646), (644, 646, 658), (653, 651, 655, 656), (646, 647, 649, 648), (647, 645, 643, 642), (646, 648, 658), (648, 649, 651, 650), (645, 653, 656, 643), (652, 653, 645, 644), (650, 651, 653, 652), (648, 650, 658), (649, 647, 642, 654), (650, 652, 658), (652, 644, 658), (654, 642, 657), (655, 654, 657), (642, 643, 657), (656, 655, 657), (643, 656, 657)])
_uv = me_cube.uv_layers.new(name='UVMap')
_uv.uv.foreach_set('vector', [0.3497, 0.2567, 0.3476, 0.3203, 0.329, 0.3193, 0.3285, 0.2572, 0.3505, 0.2198, 0.4179, 0.2287, 0.4234, 0.2633, 0.3497, 0.2567, 0.4956, 0.1456, 0.4771, 0.1234, 0.4972, 0.1117, 0.5068, 0.1131, 0.4175, 0.3492, 0.3479, 0.3557, 0.3476, 0.3203, 0.4243, 0.3136, 0.3476, 0.3203, 0.3497, 0.2567, 0.4234, 0.2633, 0.4243, 0.3136, 0.4814, 0.1065, 0.4771, 0.1234, 0.4307, 0.1322, 0.4278, 0.1093, 0.3285, 0.2572, 0.329, 0.3193, 0.2796, 0.3197, 0.2785, 0.2528, 0.3505, 0.2198, 0.3497, 0.2567, 0.3285, 0.2572, 0.331, 0.2194, 0.4278, 0.1093, 0.4307, 0.1322, 0.4085, 0.132, 0.431, 0.02509, 0.4311, 0.06491, 0.4082, 0.06571, 0.41, 0.0251, 0.2785, 0.2528, 0.2796, 0.3197, 0.233, 0.3287, 0.2348, 0.2425, 0.331, 0.2194, 0.3285, 0.2572, 0.2785, 0.2528, 0.2838, 0.2158, 0.3546, 0.06275, 0.4082, 0.06571, 0.3646, 0.08642, 0.41, 0.0251, 0.4082, 0.06571, 0.3546, 0.06275, 0.3592, 0.02253, 0.2348, 0.2425, 0.233, 0.3287, 0.0728, 0.3242, 0.07426, 0.2443, 0.2838, 0.2158, 0.2785, 0.2528, 0.2348, 0.2425, 0.2393, 0.1957, 0.3652, 0.1095, 0.3547, 0.1331, 0.3058, 0.1445, 0.3042, 0.1126, 0.3592, 0.02253, 0.3546, 0.06275, 0.3061, 0.05166, 0.3106, 0.001901, 0.001669, 0.2465, 0.07426, 0.2443, 0.0004312, 0.2831, 0.2393, 0.1957, 0.2348, 0.2425, 0.07426, 0.2443, 0.07272, 0.1957, 0.3042, 0.1126, 0.3058, 0.1445, 0.1425, 0.1409, 0.1437, 0.1108, 0.3106, 0.001901, 0.3061, 0.05166, 0.143, 0.05441, 0.1384, 0.005142, 0.5129, 0.1957, 0.5494, 0.2077, 0.5347, 0.2961, 0.512, 0.2895, 0.07272, 0.1957, 0.07426, 0.2443, 0.001669, 0.2465, 0.1437, 0.1108, 0.1425, 0.1409, 0.0696, 0.1319, 0.1384, 0.005142, 0.143, 0.05441, 0.0697, 0.06382, 0.512, 0.2895, 0.5347, 0.2961, 0.5306, 0.3578, 0.5119, 0.3531, 0.4322, 0.2597, 0.4761, 0.207, 0.4892, 0.2959, 0.4496, 0.3164, 0.5736, 0.3165, 0.5921, 0.2614, 0.5984, 0.3373, 0.5494, 0.2077, 0.5921, 0.2614, 0.5736, 0.3165, 0.5347, 0.2961, 0.5118, 0.4313, 0.5284, 0.4341, 0.5299, 0.5161, 0.5118, 0.5157, 0.4496, 0.3164, 0.4892, 0.2959, 0.4931, 0.3577, 0.4583, 0.3663, 0.4252, 0.3375, 0.4496, 0.3164, 0.4583, 0.3663, 0.435, 0.3801, 0.5347, 0.2961, 0.5736, 0.3165, 0.5653, 0.3663, 0.5306, 0.3578, 0.5118, 0.5157, 0.5299, 0.5161, 0.5366, 0.6096, 0.5118, 0.6082, 0.463, 0.4331, 0.4952, 0.4341, 0.4938, 0.5161, 0.4588, 0.5035, 0.4407, 0.4398, 0.463, 0.4331, 0.4588, 0.5035, 0.4375, 0.5028, 0.5284, 0.4341, 0.5606, 0.4331, 0.5648, 0.5035, 0.5299, 0.5161, 0.6041, 0.2885, 0.6091, 0.2625, 0.6465, 0.2655, 0.6516, 0.2885, 0.4588, 0.5035, 0.4938, 0.5161, 0.487, 0.6096, 0.4483, 0.6045, 0.4375, 0.5028, 0.4588, 0.5035, 0.4483, 0.6045, 0.4267, 0.5839, 0.5299, 0.5161, 0.5648, 0.5035, 0.5753, 0.6045, 0.5366, 0.6096, 0.6516, 0.2885, 0.6465, 0.2655, 0.6655, 0.2677, 0.675, 0.2885, 0.6152, 0.3532, 0.6091, 0.3145, 0.6465, 0.3115, 0.6529, 0.3482, 0.5992, 0.3813, 0.6152, 0.3532, 0.6529, 0.3482, 0.6418, 0.3791, 0.6091, 0.2625, 0.6152, 0.2239, 0.6529, 0.2288, 0.6465, 0.2655, 0.675, 0.2885, 0.6655, 0.2677, 0.6836, 0.2719, 0.6899, 0.2885, 0.6529, 0.3482, 0.6465, 0.3115, 0.6655, 0.3093, 0.674, 0.3426, 0.6418, 0.3791, 0.6529, 0.3482, 0.674, 0.3426, 0.6693, 0.3735, 0.6465, 0.2655, 0.6529, 0.2288, 0.674, 0.2344, 0.6655, 0.2677, 0.674, 0.3426, 0.6655, 0.3093, 0.6836, 0.3051, 0.6947, 0.3354, 0.6693, 0.3735, 0.674, 0.3426, 0.6947, 0.3354, 0.7136, 0.3438, 0.6655, 0.2677, 0.674, 0.2344, 0.6947, 0.2416, 0.6836, 0.2719, 0.6899, 0.2885, 0.6836, 0.2719, 0.7737, 0.2885, 0.6947, 0.3354, 0.6836, 0.3051, 0.7737, 0.2885, 0.7136, 0.3438, 0.6947, 0.3354, 0.7737, 0.2885, 0.6836, 0.2719, 0.6947, 0.2416, 0.7737, 0.2885, 0.4307, 0.1322, 0.4771, 0.1234, 0.4956, 0.1456, 0.4308, 0.1713, 0.4778, 0.07426, 0.4969, 0.052, 0.508, 0.08559, 0.4977, 0.08662, 0.4778, 0.07426, 0.4311, 0.06491, 0.431, 0.02509, 0.4969, 0.052, 0.4307, 0.1322, 0.4308, 0.1713, 0.4105, 0.1714, 0.4085, 0.132, 0.3476, 0.3203, 0.3479, 0.3557, 0.3297, 0.3553, 0.329, 0.3193, 0.4085, 0.132, 0.4105, 0.1714, 0.3599, 0.1743, 0.3547, 0.1331, 0.329, 0.3193, 0.3297, 0.3553, 0.2836, 0.3579, 0.2796, 0.3197, 0.3547, 0.1331, 0.3599, 0.1743, 0.3102, 0.1948, 0.3058, 0.1445, 0.2796, 0.3197, 0.2836, 0.3579, 0.2365, 0.3769, 0.233, 0.3287, 0.3058, 0.1445, 0.3102, 0.1948, 0.1379, 0.1901, 0.1425, 0.1409, 0.233, 0.3287, 0.2365, 0.3769, 0.06986, 0.3727, 0.0728, 0.3242, 0.1425, 0.1409, 0.1379, 0.1901, 0.0696, 0.1319, 0.0696, 0.1319, 0.1379, 0.1901, 0.0483, 0.1948, 0.0728, 0.3242, 0.06986, 0.3727, 0.0004491, 0.3196, 0.04818, 0.0004312, 0.1384, 0.005142, 0.0697, 0.06382, 0.4778, 0.07426, 0.4818, 0.09119, 0.4287, 0.08771, 0.4311, 0.06491, 0.4818, 0.09119, 0.4814, 0.1065, 0.4278, 0.1093, 0.4287, 0.08771, 0.4311, 0.06491, 0.4287, 0.08771, 0.4082, 0.06571, 0.4287, 0.08771, 0.4278, 0.1093, 0.4085, 0.132, 0.4082, 0.06571, 0.4771, 0.1234, 0.4814, 0.1065, 0.4969, 0.1036, 0.4972, 0.1117, 0.4814, 0.1065, 0.4818, 0.09119, 0.4969, 0.09486, 0.4969, 0.1036, 0.5068, 0.1131, 0.4969, 0.1036, 0.5029, 0.1012, 0.5071, 0.1053, 0.4969, 0.09486, 0.4977, 0.08662, 0.508, 0.08559, 0.4972, 0.1117, 0.4969, 0.1036, 0.5068, 0.1131, 0.4969, 0.09486, 0.508, 0.08559, 0.5081, 0.09366, 0.5034, 0.09768, 0.534, 0.07308, 0.5325, 0.1247, 0.5172, 0.108, 0.5188, 0.09114, 0.4969, 0.052, 0.534, 0.07308, 0.5188, 0.09114, 0.508, 0.08559, 0.4818, 0.09119, 0.4778, 0.07426, 0.4977, 0.08662, 0.4969, 0.09486, 0.5325, 0.1247, 0.4956, 0.1456, 0.5068, 0.1131, 0.5172, 0.108, 0.5071, 0.1053, 0.5081, 0.09366, 0.5122, 0.0963, 0.5112, 0.103, 0.5029, 0.1012, 0.5034, 0.09768, 0.5081, 0.09366, 0.5071, 0.1053, 0.4969, 0.1036, 0.4969, 0.09486, 0.5034, 0.09768, 0.5029, 0.1012, 0.5188, 0.09114, 0.5172, 0.108, 0.5112, 0.103, 0.5122, 0.0963, 0.508, 0.08559, 0.5188, 0.09114, 0.5122, 0.0963, 0.5081, 0.09366, 0.5172, 0.108, 0.5068, 0.1131, 0.5071, 0.1053, 0.5112, 0.103, 0.5119, 0.3531, 0.5306, 0.3578, 0.5284, 0.4341, 0.5118, 0.4313, 0.4583, 0.3663, 0.4931, 0.3577, 0.4952, 0.4341, 0.463, 0.4331, 0.435, 0.3801, 0.4583, 0.3663, 0.463, 0.4331, 0.4407, 0.4398, 0.5306, 0.3578, 0.5653, 0.3663, 0.5606, 0.4331, 0.5284, 0.4341, 0.4085, 0.132, 0.3547, 0.1331, 0.3652, 0.1095, 0.4082, 0.06571, 0.4085, 0.132, 0.3652, 0.1095, 0.3646, 0.08642, 0.3546, 0.06275, 0.3646, 0.08642, 0.3044, 0.08334, 0.3061, 0.05166, 0.3646, 0.08642, 0.3652, 0.1095, 0.3042, 0.1126, 0.3044, 0.08334, 0.3061, 0.05166, 0.3044, 0.08334, 0.1443, 0.08445, 0.143, 0.05441, 0.3044, 0.08334, 0.3042, 0.1126, 0.1437, 0.1108, 0.1443, 0.08445, 0.143, 0.05441, 0.1443, 0.08445, 0.0697, 0.06382, 0.1443, 0.08445, 0.1437, 0.1108, 0.0696, 0.1319, 0.0697, 0.06382, 0.0728, 0.3242, 0.0004491, 0.3196, 0.0004312, 0.2831, 0.07426, 0.2443, 0.0728, 0.3242, 0.0004312, 0.2831, 0.4761, 0.207, 0.5129, 0.1957, 0.512, 0.2895, 0.4892, 0.2959, 0.4892, 0.2959, 0.512, 0.2895, 0.5119, 0.3531, 0.4931, 0.3577, 0.4293, 0.2627, 0.4496, 0.3164, 0.4252, 0.3375, 0.0697, 0.06382, 0.0696, 0.1319, 0.0004312, 0.09776, 0.4952, 0.4341, 0.5118, 0.4313, 0.5118, 0.5157, 0.4938, 0.5161, 0.5736, 0.3165, 0.5984, 0.3373, 0.5886, 0.3801, 0.5653, 0.3663, 0.4938, 0.5161, 0.5118, 0.5157, 0.5118, 0.6082, 0.487, 0.6096, 0.5606, 0.4331, 0.5829, 0.4398, 0.5861, 0.5028, 0.5648, 0.5035, 0.6091, 0.3145, 0.6041, 0.2885, 0.6516, 0.2885, 0.6465, 0.3115, 0.5648, 0.5035, 0.5861, 0.5028, 0.5969, 0.5839, 0.5753, 0.6045, 0.6465, 0.3115, 0.6516, 0.2885, 0.675, 0.2885, 0.6655, 0.3093, 0.6152, 0.2239, 0.5992, 0.1957, 0.6418, 0.1979, 0.6529, 0.2288, 0.6655, 0.3093, 0.675, 0.2885, 0.6899, 0.2885, 0.6836, 0.3051, 0.6529, 0.2288, 0.6418, 0.1979, 0.6693, 0.2035, 0.674, 0.2344, 0.674, 0.2344, 0.6693, 0.2035, 0.7136, 0.2332, 0.6947, 0.2416, 0.6836, 0.3051, 0.6899, 0.2885, 0.7737, 0.2885, 0.6947, 0.2416, 0.7136, 0.2332, 0.7737, 0.2885, 0.4931, 0.3577, 0.5119, 0.3531, 0.5118, 0.4313, 0.4952, 0.4341, 0.5653, 0.3663, 0.5886, 0.3801, 0.5829, 0.4398, 0.5606, 0.4331, 0.4259, 0.8014, 0.5528, 0.8099, 0.5542, 0.826, 0.4252, 0.8226, 0.4252, 0.8226, 0.5542, 0.826, 0.5555, 0.8427, 0.4254, 0.8436, 0.4254, 0.8436, 0.5555, 0.8427, 0.5543, 0.8595, 0.4261, 0.8641, 0.4345, 0.7379, 0.5619, 0.7618, 0.557, 0.7781, 0.4308, 0.7587, 0.5528, 0.8099, 0.5534, 0.7941, 0.5806, 0.7982, 0.5757, 0.8127, 0.4278, 0.7802, 0.5534, 0.7941, 0.5528, 0.8099, 0.4259, 0.8014, 0.4308, 0.7587, 0.557, 0.7781, 0.5534, 0.7941, 0.4278, 0.7802, 0.5757, 0.8127, 0.5806, 0.7982, 0.6641, 0.8079, 0.6663, 0.8201, 0.5534, 0.7941, 0.557, 0.7781, 0.583, 0.7834, 0.5806, 0.7982, 0.557, 0.7781, 0.5619, 0.7618, 0.5821, 0.7664, 0.583, 0.7834, 0.5543, 0.8595, 0.5555, 0.8427, 0.5681, 0.8466, 0.5714, 0.8641, 0.5555, 0.8427, 0.5542, 0.826, 0.5699, 0.8286, 0.5681, 0.8466, 0.5542, 0.826, 0.5528, 0.8099, 0.5757, 0.8127, 0.5699, 0.8286, 0.6663, 0.8201, 0.6641, 0.8079, 0.689, 0.8171, 0.6861, 0.8258, 0.5806, 0.7982, 0.583, 0.7834, 0.6657, 0.7962, 0.6641, 0.8079, 0.583, 0.7834, 0.5821, 0.7664, 0.6708, 0.7857, 0.6657, 0.7962, 0.5714, 0.8641, 0.5681, 0.8466, 0.6693, 0.8483, 0.6662, 0.8605, 0.5681, 0.8466, 0.5699, 0.8286, 0.6694, 0.8341, 0.6693, 0.8483, 0.5699, 0.8286, 0.5757, 0.8127, 0.6663, 0.8201, 0.6694, 0.8341, 0.6861, 0.8258, 0.689, 0.8171, 0.721, 0.8264, 0.7198, 0.8299, 0.6641, 0.8079, 0.6657, 0.7962, 0.6914, 0.8076, 0.689, 0.8171, 0.6657, 0.7962, 0.6708, 0.7857, 0.6936, 0.7963, 0.6914, 0.8076, 0.6662, 0.8605, 0.6693, 0.8483, 0.6837, 0.8475, 0.6893, 0.8583, 0.6693, 0.8483, 0.6694, 0.8341, 0.6835, 0.8357, 0.6837, 0.8475, 0.6694, 0.8341, 0.6663, 0.8201, 0.6861, 0.8258, 0.6835, 0.8357, 0.689, 0.8171, 0.6914, 0.8076, 0.7221, 0.8228, 0.721, 0.8264, 0.6914, 0.8076, 0.6936, 0.7963, 0.7243, 0.8197, 0.7221, 0.8228, 0.6893, 0.8583, 0.6837, 0.8475, 0.7202, 0.8368, 0.7221, 0.84, 0.6837, 0.8475, 0.6835, 0.8357, 0.7195, 0.8334, 0.7202, 0.8368, 0.6835, 0.8357, 0.6861, 0.8258, 0.7198, 0.8299, 0.7195, 0.8334, 0.7198, 0.8299, 0.721, 0.8264, 0.7291, 0.832, 0.721, 0.8264, 0.7221, 0.8228, 0.7307, 0.8282, 0.7221, 0.8228, 0.7243, 0.8197, 0.7307, 0.8282, 0.7221, 0.84, 0.7202, 0.8368, 0.7291, 0.832, 0.7202, 0.8368, 0.7195, 0.8334, 0.7291, 0.832, 0.7195, 0.8334, 0.7198, 0.8299, 0.7291, 0.832, 0.4252, 0.6729, 0.4264, 0.6517, 0.5552, 0.66, 0.5523, 0.6758, 0.4264, 0.6517, 0.4285, 0.6308, 0.558, 0.6434, 0.5552, 0.66, 0.4285, 0.6308, 0.431, 0.6105, 0.5583, 0.6266, 0.558, 0.6434, 0.4281, 0.737, 0.4263, 0.7159, 0.5536, 0.7079, 0.5571, 0.7245, 0.5523, 0.6758, 0.5754, 0.6751, 0.579, 0.69, 0.5515, 0.6916, 0.4252, 0.6942, 0.4252, 0.6729, 0.5523, 0.6758, 0.5515, 0.6916, 0.4263, 0.7159, 0.4252, 0.6942, 0.5515, 0.6916, 0.5536, 0.7079, 0.5754, 0.6751, 0.6663, 0.6759, 0.663, 0.6878, 0.579, 0.69, 0.5515, 0.6916, 0.579, 0.69, 0.58, 0.705, 0.5536, 0.7079, 0.5536, 0.7079, 0.58, 0.705, 0.5776, 0.7218, 0.5571, 0.7245, 0.5583, 0.6266, 0.5757, 0.6235, 0.5709, 0.6407, 0.558, 0.6434, 0.558, 0.6434, 0.5709, 0.6407, 0.5711, 0.6587, 0.5552, 0.66, 0.5552, 0.66, 0.5711, 0.6587, 0.5754, 0.6751, 0.5523, 0.6758, 0.6663, 0.6759, 0.6865, 0.672, 0.6886, 0.6809, 0.663, 0.6878, 0.579, 0.69, 0.663, 0.6878, 0.6635, 0.6996, 0.58, 0.705, 0.58, 0.705, 0.6635, 0.6996, 0.6677, 0.7105, 0.5776, 0.7218, 0.5757, 0.6235, 0.6698, 0.6357, 0.6718, 0.6481, 0.5709, 0.6407, 0.5709, 0.6407, 0.6718, 0.6481, 0.6706, 0.6622, 0.5711, 0.6587, 0.5711, 0.6587, 0.6706, 0.6622, 0.6663, 0.6759, 0.5754, 0.6751, 0.6865, 0.672, 0.7205, 0.6709, 0.7213, 0.6745, 0.6886, 0.6809, 0.663, 0.6878, 0.6886, 0.6809, 0.6902, 0.6906, 0.6635, 0.6996, 0.6635, 0.6996, 0.6902, 0.6906, 0.6913, 0.702, 0.6677, 0.7105, 0.6698, 0.6357, 0.6926, 0.6399, 0.6861, 0.6501, 0.6718, 0.6481, 0.6718, 0.6481, 0.6861, 0.6501, 0.6848, 0.6619, 0.6706, 0.6622, 0.6706, 0.6622, 0.6848, 0.6619, 0.6865, 0.672, 0.6663, 0.6759, 0.6886, 0.6809, 0.7213, 0.6745, 0.7222, 0.6782, 0.6902, 0.6906, 0.6902, 0.6906, 0.7222, 0.6782, 0.7241, 0.6815, 0.6913, 0.702, 0.6926, 0.6399, 0.7237, 0.6611, 0.7215, 0.6641, 0.6861, 0.6501, 0.6861, 0.6501, 0.7215, 0.6641, 0.7205, 0.6674, 0.6848, 0.6619, 0.6848, 0.6619, 0.7205, 0.6674, 0.7205, 0.6709, 0.6865, 0.672, 0.7205, 0.6709, 0.7299, 0.6696, 0.7213, 0.6745, 0.7213, 0.6745, 0.7312, 0.6736, 0.7222, 0.6782, 0.7222, 0.6782, 0.7312, 0.6736, 0.7241, 0.6815, 0.7237, 0.6611, 0.7299, 0.6696, 0.7215, 0.6641, 0.7215, 0.6641, 0.7299, 0.6696, 0.7205, 0.6674, 0.7205, 0.6674, 0.7299, 0.6696, 0.7205, 0.6709, 0.3053, 0.6951, 0.1785, 0.6866, 0.177, 0.6706, 0.306, 0.6739, 0.306, 0.6739, 0.177, 0.6706, 0.1757, 0.6538, 0.3058, 0.6529, 0.3058, 0.6529, 0.1757, 0.6538, 0.1769, 0.6371, 0.3051, 0.6324, 0.2967, 0.7587, 0.1693, 0.7347, 0.1742, 0.7184, 0.3004, 0.7378, 0.1785, 0.6866, 0.1778, 0.7024, 0.1506, 0.6983, 0.1556, 0.6838, 0.3034, 0.7163, 0.1778, 0.7024, 0.1785, 0.6866, 0.3053, 0.6951, 0.3004, 0.7378, 0.1742, 0.7184, 0.1778, 0.7024, 0.3034, 0.7163, 0.1556, 0.6838, 0.1506, 0.6983, 0.06712, 0.6886, 0.06494, 0.6764, 0.1778, 0.7024, 0.1742, 0.7184, 0.1483, 0.7131, 0.1506, 0.6983, 0.1742, 0.7184, 0.1693, 0.7347, 0.1491, 0.7301, 0.1483, 0.7131, 0.1769, 0.6371, 0.1757, 0.6538, 0.1631, 0.6499, 0.1599, 0.6324, 0.1757, 0.6538, 0.177, 0.6706, 0.1613, 0.6679, 0.1631, 0.6499, 0.177, 0.6706, 0.1785, 0.6866, 0.1556, 0.6838, 0.1613, 0.6679, 0.06494, 0.6764, 0.06712, 0.6886, 0.04228, 0.6794, 0.04516, 0.6707, 0.1506, 0.6983, 0.1483, 0.7131, 0.06556, 0.7003, 0.06712, 0.6886, 0.1483, 0.7131, 0.1491, 0.7301, 0.06045, 0.7108, 0.06556, 0.7003, 0.1599, 0.6324, 0.1631, 0.6499, 0.06196, 0.6482, 0.06506, 0.6361, 0.1631, 0.6499, 0.1613, 0.6679, 0.06185, 0.6624, 0.06196, 0.6482, 0.1613, 0.6679, 0.1556, 0.6838, 0.06494, 0.6764, 0.06185, 0.6624, 0.04516, 0.6707, 0.04228, 0.6794, 0.01021, 0.67, 0.01136, 0.6665, 0.06712, 0.6886, 0.06556, 0.7003, 0.0398, 0.6889, 0.04228, 0.6794, 0.06556, 0.7003, 0.06045, 0.7108, 0.03765, 0.7002, 0.0398, 0.6889, 0.06506, 0.6361, 0.06196, 0.6482, 0.0475, 0.649, 0.04199, 0.6382, 0.06196, 0.6482, 0.06185, 0.6624, 0.04775, 0.6608, 0.0475, 0.649, 0.06185, 0.6624, 0.06494, 0.6764, 0.04516, 0.6707, 0.04775, 0.6608, 0.04228, 0.6794, 0.0398, 0.6889, 0.009024, 0.6736, 0.01021, 0.67, 0.0398, 0.6889, 0.03765, 0.7002, 0.006836, 0.6767, 0.009024, 0.6736, 0.04199, 0.6382, 0.0475, 0.649, 0.01098, 0.6595, 0.009094, 0.6564, 0.0475, 0.649, 0.04775, 0.6608, 0.01168, 0.663, 0.01098, 0.6595, 0.04775, 0.6608, 0.04516, 0.6707, 0.01136, 0.6665, 0.01168, 0.663, 0.01136, 0.6665, 0.01021, 0.67, 0.002086, 0.6643, 0.01021, 0.67, 0.009024, 0.6736, 0.0004312, 0.6682, 0.009024, 0.6736, 0.006836, 0.6767, 0.0004312, 0.6682, 0.009094, 0.6564, 0.01098, 0.6595, 0.002086, 0.6643, 0.01098, 0.6595, 0.01168, 0.663, 0.002086, 0.6643, 0.01168, 0.663, 0.01136, 0.6665, 0.002086, 0.6643, 0.8397, 0.06312, 0.7129, 0.05458, 0.7115, 0.03855, 0.8405, 0.04187, 0.8405, 0.04187, 0.7115, 0.03855, 0.7102, 0.02178, 0.8402, 0.02088, 0.8402, 0.02088, 0.7102, 0.02178, 0.7114, 0.005063, 0.8396, 0.0004312, 0.8312, 0.1267, 0.7038, 0.1027, 0.7087, 0.08639, 0.8348, 0.1058, 0.7129, 0.05458, 0.7123, 0.07038, 0.685, 0.06631, 0.69, 0.05184, 0.8378, 0.08433, 0.7123, 0.07038, 0.7129, 0.05458, 0.8397, 0.06312, 0.8348, 0.1058, 0.7087, 0.08639, 0.7123, 0.07038, 0.8378, 0.08433, 0.69, 0.05184, 0.685, 0.06631, 0.6016, 0.05659, 0.5994, 0.04441, 0.7123, 0.07038, 0.7087, 0.08639, 0.6827, 0.08114, 0.685, 0.06631, 0.7087, 0.08639, 0.7038, 0.1027, 0.6835, 0.09814, 0.6827, 0.08114, 0.7114, 0.005063, 0.7102, 0.02178, 0.6975, 0.01795, 0.6943, 0.0004312, 0.7102, 0.02178, 0.7115, 0.03855, 0.6958, 0.0359, 0.6975, 0.01795, 0.7115, 0.03855, 0.7129, 0.05458, 0.69, 0.05184, 0.6958, 0.0359, 0.5994, 0.04441, 0.6016, 0.05659, 0.5767, 0.04744, 0.5796, 0.03873, 0.685, 0.06631, 0.6827, 0.08114, 0.6, 0.06828, 0.6016, 0.05659, 0.6827, 0.08114, 0.6835, 0.09814, 0.5949, 0.07878, 0.6, 0.06828, 0.6943, 0.0004312, 0.6975, 0.01795, 0.5964, 0.01624, 0.5995, 0.004055, 0.6975, 0.01795, 0.6958, 0.0359, 0.5963, 0.03039, 0.5964, 0.01624, 0.6958, 0.0359, 0.69, 0.05184, 0.5994, 0.04441, 0.5963, 0.03039, 0.5796, 0.03873, 0.5767, 0.04744, 0.5447, 0.03809, 0.5458, 0.03459, 0.6016, 0.05659, 0.6, 0.06828, 0.5742, 0.0569, 0.5767, 0.04744, 0.6, 0.06828, 0.5949, 0.07878, 0.5721, 0.0682, 0.5742, 0.0569, 0.5995, 0.004055, 0.5964, 0.01624, 0.582, 0.01699, 0.5764, 0.006201, 0.5964, 0.01624, 0.5963, 0.03039, 0.5822, 0.02877, 0.582, 0.01699, 0.5963, 0.03039, 0.5994, 0.04441, 0.5796, 0.03873, 0.5822, 0.02877, 0.5767, 0.04744, 0.5742, 0.0569, 0.5435, 0.0417, 0.5447, 0.03809, 0.5742, 0.0569, 0.5721, 0.0682, 0.5413, 0.04482, 0.5435, 0.0417, 0.5764, 0.006201, 0.582, 0.01699, 0.5455, 0.02759, 0.5436, 0.02442, 0.582, 0.01699, 0.5822, 0.02877, 0.5461, 0.03107, 0.5455, 0.02759, 0.5822, 0.02877, 0.5796, 0.03873, 0.5458, 0.03459, 0.5461, 0.03107, 0.5458, 0.03459, 0.5447, 0.03809, 0.5365, 0.0324, 0.5447, 0.03809, 0.5435, 0.0417, 0.5349, 0.03628, 0.5435, 0.0417, 0.5413, 0.04482, 0.5349, 0.03628, 0.5436, 0.02442, 0.5455, 0.02759, 0.5365, 0.0324, 0.5455, 0.02759, 0.5461, 0.03107, 0.5365, 0.0324, 0.5461, 0.03107, 0.5458, 0.03459, 0.5365, 0.0324, 0.0004312, 0.5675, 0.001632, 0.5463, 0.1304, 0.5546, 0.1275, 0.5704, 0.001632, 0.5463, 0.003738, 0.5254, 0.1332, 0.538, 0.1304, 0.5546, 0.003738, 0.5254, 0.006222, 0.5051, 0.1335, 0.5212, 0.1332, 0.538, 0.003289, 0.6316, 0.001513, 0.6104, 0.1289, 0.6025, 0.1323, 0.6191, 0.1275, 0.5704, 0.1506, 0.5697, 0.1542, 0.5846, 0.1268, 0.5862, 0.0004312, 0.5888, 0.0004312, 0.5675, 0.1275, 0.5704, 0.1268, 0.5862, 0.001513, 0.6104, 0.0004312, 0.5888, 0.1268, 0.5862, 0.1289, 0.6025, 0.1506, 0.5697, 0.2415, 0.5705, 0.2382, 0.5824, 0.1542, 0.5846, 0.1268, 0.5862, 0.1542, 0.5846, 0.1552, 0.5996, 0.1289, 0.6025, 0.1289, 0.6025, 0.1552, 0.5996, 0.1529, 0.6164, 0.1323, 0.6191, 0.1335, 0.5212, 0.1509, 0.5181, 0.1461, 0.5353, 0.1332, 0.538, 0.1332, 0.538, 0.1461, 0.5353, 0.1463, 0.5533, 0.1304, 0.5546, 0.1304, 0.5546, 0.1463, 0.5533, 0.1506, 0.5697, 0.1275, 0.5704, 0.2415, 0.5705, 0.2617, 0.5666, 0.2638, 0.5755, 0.2382, 0.5824, 0.1542, 0.5846, 0.2382, 0.5824, 0.2388, 0.5942, 0.1552, 0.5996, 0.1552, 0.5996, 0.2388, 0.5942, 0.2429, 0.6051, 0.1529, 0.6164, 0.1509, 0.5181, 0.245, 0.5303, 0.247, 0.5427, 0.1461, 0.5353, 0.1461, 0.5353, 0.247, 0.5427, 0.2458, 0.5568, 0.1463, 0.5533, 0.1463, 0.5533, 0.2458, 0.5568, 0.2415, 0.5705, 0.1506, 0.5697, 0.2617, 0.5666, 0.2957, 0.5655, 0.2965, 0.5691, 0.2638, 0.5755, 0.2382, 0.5824, 0.2638, 0.5755, 0.2654, 0.5851, 0.2388, 0.5942, 0.2388, 0.5942, 0.2654, 0.5851, 0.2665, 0.5966, 0.2429, 0.6051, 0.245, 0.5303, 0.2678, 0.5345, 0.2613, 0.5447, 0.247, 0.5427, 0.247, 0.5427, 0.2613, 0.5447, 0.26, 0.5565, 0.2458, 0.5568, 0.2458, 0.5568, 0.26, 0.5565, 0.2617, 0.5666, 0.2415, 0.5705, 0.2638, 0.5755, 0.2965, 0.5691, 0.2974, 0.5728, 0.2654, 0.5851, 0.2654, 0.5851, 0.2974, 0.5728, 0.2993, 0.5761, 0.2665, 0.5966, 0.2678, 0.5345, 0.2989, 0.5557, 0.2967, 0.5586, 0.2613, 0.5447, 0.2613, 0.5447, 0.2967, 0.5586, 0.2957, 0.562, 0.26, 0.5565, 0.26, 0.5565, 0.2957, 0.562, 0.2957, 0.5655, 0.2617, 0.5666, 0.2957, 0.5655, 0.3051, 0.5642, 0.2965, 0.5691, 0.2965, 0.5691, 0.3064, 0.5681, 0.2974, 0.5728, 0.2974, 0.5728, 0.3064, 0.5681, 0.2993, 0.5761, 0.2989, 0.5557, 0.3051, 0.5642, 0.2967, 0.5586, 0.2967, 0.5586, 0.3051, 0.5642, 0.2957, 0.562, 0.2957, 0.562, 0.3051, 0.5642, 0.2957, 0.5655, 0.0004313, 0.4402, 0.001632, 0.4189, 0.1304, 0.4272, 0.1275, 0.4431, 0.001632, 0.4189, 0.003738, 0.3981, 0.1332, 0.4106, 0.1304, 0.4272, 0.003738, 0.3981, 0.006222, 0.3778, 0.1335, 0.3939, 0.1332, 0.4106, 0.003289, 0.5042, 0.001512, 0.4831, 0.1289, 0.4751, 0.1323, 0.4918, 0.1275, 0.4431, 0.1506, 0.4424, 0.1542, 0.4572, 0.1267, 0.4588, 0.0004312, 0.4615, 0.0004313, 0.4402, 0.1275, 0.4431, 0.1267, 0.4588, 0.001512, 0.4831, 0.0004312, 0.4615, 0.1267, 0.4588, 0.1289, 0.4751, 0.1506, 0.4424, 0.2415, 0.4431, 0.2382, 0.455, 0.1542, 0.4572, 0.1267, 0.4588, 0.1542, 0.4572, 0.1552, 0.4722, 0.1289, 0.4751, 0.1289, 0.4751, 0.1552, 0.4722, 0.1529, 0.4891, 0.1323, 0.4918, 0.1335, 0.3939, 0.1509, 0.3908, 0.1461, 0.4079, 0.1332, 0.4106, 0.1332, 0.4106, 0.1461, 0.4079, 0.1463, 0.426, 0.1304, 0.4272, 0.1304, 0.4272, 0.1463, 0.426, 0.1506, 0.4424, 0.1275, 0.4431, 0.2415, 0.4431, 0.2617, 0.4392, 0.2638, 0.4481, 0.2382, 0.455, 0.1542, 0.4572, 0.2382, 0.455, 0.2387, 0.4668, 0.1552, 0.4722, 0.1552, 0.4722, 0.2387, 0.4668, 0.2429, 0.4777, 0.1529, 0.4891, 0.1509, 0.3908, 0.245, 0.4029, 0.247, 0.4153, 0.1461, 0.4079, 0.1461, 0.4079, 0.247, 0.4153, 0.2458, 0.4294, 0.1463, 0.426, 0.1463, 0.426, 0.2458, 0.4294, 0.2415, 0.4431, 0.1506, 0.4424, 0.2617, 0.4392, 0.2957, 0.4381, 0.2966, 0.4416, 0.2638, 0.4481, 0.2382, 0.455, 0.2638, 0.4481, 0.2654, 0.4578, 0.2387, 0.4668, 0.2387, 0.4668, 0.2654, 0.4578, 0.2665, 0.4692, 0.2429, 0.4777, 0.245, 0.4029, 0.2678, 0.4071, 0.2613, 0.4174, 0.247, 0.4153, 0.247, 0.4153, 0.2613, 0.4174, 0.26, 0.4291, 0.2458, 0.4294, 0.2458, 0.4294, 0.26, 0.4291, 0.2617, 0.4392, 0.2415, 0.4431, 0.2638, 0.4481, 0.2966, 0.4416, 0.2974, 0.4453, 0.2654, 0.4578, 0.2654, 0.4578, 0.2974, 0.4453, 0.2993, 0.4487, 0.2665, 0.4692, 0.2678, 0.4071, 0.2989, 0.4282, 0.2968, 0.4312, 0.2613, 0.4174, 0.2613, 0.4174, 0.2968, 0.4312, 0.2957, 0.4345, 0.26, 0.4291, 0.26, 0.4291, 0.2957, 0.4345, 0.2957, 0.4381, 0.2617, 0.4392, 0.2957, 0.4381, 0.3052, 0.4367, 0.2966, 0.4416, 0.2966, 0.4416, 0.3065, 0.4407, 0.2974, 0.4453, 0.2974, 0.4453, 0.3065, 0.4407, 0.2993, 0.4487, 0.2989, 0.4282, 0.3052, 0.4367, 0.2968, 0.4312, 0.2968, 0.4312, 0.3052, 0.4367, 0.2957, 0.4345, 0.2957, 0.4345, 0.3052, 0.4367, 0.2957, 0.4381, 0.05305, 0.7983, 0.07309, 0.8191, 0.0429, 0.8472, 0.02777, 0.8321, 0.1375, 0.8794, 0.113, 0.8837, 0.1078, 0.844, 0.1398, 0.8506, 0.1375, 0.8794, 0.1398, 0.8506, 0.169, 0.8722, 0.03159, 0.7673, 0.05305, 0.7983, 0.02777, 0.8321, 0.0004312, 0.8235, 0.1129, 0.8102, 0.1078, 0.844, 0.07309, 0.8191, 0.08623, 0.8028, 0.1078, 0.844, 0.113, 0.8837, 0.0646, 0.8979, 0.05053, 0.8723, 0.1129, 0.8102, 0.08623, 0.8028, 0.1003, 0.7742, 0.08623, 0.8028, 0.07309, 0.8191, 0.05305, 0.7983, 0.07135, 0.787, 0.113, 0.8837, 0.127, 0.9253, 0.06337, 0.9253, 0.0646, 0.8979, 0.1519, 0.9039, 0.127, 0.9253, 0.113, 0.8837, 0.1375, 0.8794, 0.07135, 0.787, 0.05305, 0.7983, 0.03159, 0.7673, 0.0643, 0.7595, 0.08623, 0.8028, 0.07135, 0.787, 0.1003, 0.7742, 0.07309, 0.8191, 0.1078, 0.844, 0.05053, 0.8723, 0.0429, 0.8472, 0.07135, 0.787, 0.0643, 0.7595, 0.1003, 0.7742, 0.1519, 0.9039, 0.1375, 0.8794, 0.169, 0.8722, 0.0429, 0.8472, 0.05053, 0.8723, 0.01381, 0.8613, 0.02777, 0.8321, 0.0429, 0.8472, 0.01381, 0.8613, 0.05053, 0.8723, 0.0646, 0.8979, 0.03228, 0.9055, 0.0004312, 0.8235, 0.02777, 0.8321, 0.01381, 0.8613, 0.0646, 0.8979, 0.06337, 0.9253, 0.03228, 0.9055, 0.7847, 0.6493, 0.8047, 0.6701, 0.7745, 0.6982, 0.7594, 0.6831, 0.8691, 0.7304, 0.8447, 0.7347, 0.8394, 0.695, 0.8714, 0.7016, 0.8691, 0.7304, 0.8714, 0.7016, 0.9006, 0.7231, 0.7632, 0.6183, 0.7847, 0.6493, 0.7594, 0.6831, 0.7321, 0.6745, 0.8445, 0.6612, 0.8394, 0.695, 0.8047, 0.6701, 0.8179, 0.6538, 0.8394, 0.695, 0.8447, 0.7347, 0.7962, 0.7489, 0.7822, 0.7233, 0.8445, 0.6612, 0.8179, 0.6538, 0.8319, 0.6252, 0.8179, 0.6538, 0.8047, 0.6701, 0.7847, 0.6493, 0.803, 0.638, 0.8447, 0.7347, 0.8587, 0.7763, 0.795, 0.7763, 0.7962, 0.7489, 0.8835, 0.7548, 0.8587, 0.7763, 0.8447, 0.7347, 0.8691, 0.7304, 0.803, 0.638, 0.7847, 0.6493, 0.7632, 0.6183, 0.7959, 0.6105, 0.8179, 0.6538, 0.803, 0.638, 0.8319, 0.6252, 0.8047, 0.6701, 0.8394, 0.695, 0.7822, 0.7233, 0.7745, 0.6982, 0.803, 0.638, 0.7959, 0.6105, 0.8319, 0.6252, 0.8835, 0.7548, 0.8691, 0.7304, 0.9006, 0.7231, 0.7745, 0.6982, 0.7822, 0.7233, 0.7454, 0.7123, 0.7594, 0.6831, 0.7745, 0.6982, 0.7454, 0.7123, 0.7822, 0.7233, 0.7962, 0.7489, 0.7639, 0.7565, 0.7321, 0.6745, 0.7594, 0.6831, 0.7454, 0.7123, 0.7962, 0.7489, 0.795, 0.7763, 0.7639, 0.7565, 0.638, 0.4982, 0.6588, 0.4781, 0.687, 0.5083, 0.6718, 0.5234, 0.7192, 0.4137, 0.7235, 0.4382, 0.6838, 0.4434, 0.6903, 0.4115, 0.7192, 0.4137, 0.6903, 0.4115, 0.7119, 0.3822, 0.607, 0.5196, 0.638, 0.4982, 0.6718, 0.5234, 0.6632, 0.5508, 0.6499, 0.4383, 0.6838, 0.4434, 0.6588, 0.4781, 0.6425, 0.465, 0.6838, 0.4434, 0.7235, 0.4382, 0.7376, 0.4866, 0.7121, 0.5007, 0.6499, 0.4383, 0.6425, 0.465, 0.6139, 0.4509, 0.6425, 0.465, 0.6588, 0.4781, 0.638, 0.4982, 0.6267, 0.4799, 0.7235, 0.4382, 0.765, 0.4242, 0.765, 0.4878, 0.7376, 0.4866, 0.7436, 0.3993, 0.765, 0.4242, 0.7235, 0.4382, 0.7192, 0.4137, 0.6267, 0.4799, 0.638, 0.4982, 0.607, 0.5196, 0.5992, 0.4869, 0.6425, 0.465, 0.6267, 0.4799, 0.6139, 0.4509, 0.6588, 0.4781, 0.6838, 0.4434, 0.7121, 0.5007, 0.687, 0.5083, 0.6267, 0.4799, 0.5992, 0.4869, 0.6139, 0.4509, 0.7436, 0.3993, 0.7192, 0.4137, 0.7119, 0.3822, 0.687, 0.5083, 0.7121, 0.5007, 0.701, 0.5374, 0.6718, 0.5234, 0.687, 0.5083, 0.701, 0.5374, 0.7121, 0.5007, 0.7376, 0.4866, 0.7452, 0.5189, 0.6632, 0.5508, 0.6718, 0.5234, 0.701, 0.5374, 0.7376, 0.4866, 0.765, 0.4878, 0.7452, 0.5189, 0.8765, 0.8286, 0.8674, 0.8698, 0.8461, 0.8683, 0.8477, 0.827, 0.7599, 0.8176, 0.7803, 0.7971, 0.8061, 0.817, 0.7727, 0.839, 0.7599, 0.8176, 0.7449, 0.789, 0.7803, 0.7971, 0.914, 0.8246, 0.8918, 0.885, 0.8674, 0.8698, 0.8765, 0.8286, 0.8284, 0.7911, 0.8515, 0.8064, 0.8477, 0.827, 0.8061, 0.817, 0.8061, 0.817, 0.8221, 0.8789, 0.7935, 0.8849, 0.7727, 0.839, 0.8284, 0.7911, 0.864, 0.7771, 0.8515, 0.8064, 0.8515, 0.8064, 0.8731, 0.8074, 0.8765, 0.8286, 0.8477, 0.827, 0.7727, 0.839, 0.7935, 0.8849, 0.7736, 0.9037, 0.7321, 0.8555, 0.7321, 0.8227, 0.7599, 0.8176, 0.7727, 0.839, 0.7321, 0.8555, 0.8731, 0.8074, 0.8986, 0.7948, 0.914, 0.8246, 0.8765, 0.8286, 0.8515, 0.8064, 0.864, 0.7771, 0.8731, 0.8074, 0.8477, 0.827, 0.8461, 0.8683, 0.8221, 0.8789, 0.8061, 0.817, 0.8731, 0.8074, 0.864, 0.7771, 0.8986, 0.7948, 0.7321, 0.8227, 0.7449, 0.789, 0.7599, 0.8176, 0.8461, 0.8683, 0.8544, 0.8995, 0.8221, 0.8789, 0.8674, 0.8698, 0.8544, 0.8995, 0.8461, 0.8683, 0.8221, 0.8789, 0.8089, 0.9143, 0.7935, 0.8849, 0.8918, 0.885, 0.8544, 0.8995, 0.8674, 0.8698, 0.7935, 0.8849, 0.8089, 0.9143, 0.7736, 0.9037, 0.3143, 0.811, 0.3053, 0.8523, 0.2839, 0.8507, 0.2855, 0.8094, 0.1977, 0.8, 0.2181, 0.7795, 0.244, 0.7994, 0.2105, 0.8214, 0.1977, 0.8, 0.1827, 0.7714, 0.2181, 0.7795, 0.3518, 0.807, 0.3296, 0.8674, 0.3053, 0.8523, 0.3143, 0.811, 0.2663, 0.7735, 0.2893, 0.7888, 0.2855, 0.8094, 0.244, 0.7994, 0.244, 0.7994, 0.2599, 0.8613, 0.2314, 0.8673, 0.2105, 0.8214, 0.2663, 0.7735, 0.3018, 0.7595, 0.2893, 0.7888, 0.2893, 0.7888, 0.311, 0.7898, 0.3143, 0.811, 0.2855, 0.8094, 0.2105, 0.8214, 0.2314, 0.8673, 0.2114, 0.8861, 0.1699, 0.8379, 0.1699, 0.8051, 0.1977, 0.8, 0.2105, 0.8214, 0.1699, 0.8379, 0.311, 0.7898, 0.3364, 0.7772, 0.3518, 0.807, 0.3143, 0.811, 0.2893, 0.7888, 0.3018, 0.7595, 0.311, 0.7898, 0.2855, 0.8094, 0.2839, 0.8507, 0.2599, 0.8613, 0.244, 0.7994, 0.311, 0.7898, 0.3018, 0.7595, 0.3364, 0.7772, 0.1699, 0.8051, 0.1827, 0.7714, 0.1977, 0.8, 0.2839, 0.8507, 0.2922, 0.8819, 0.2599, 0.8613, 0.3053, 0.8523, 0.2922, 0.8819, 0.2839, 0.8507, 0.2599, 0.8613, 0.2467, 0.8967, 0.2314, 0.8673, 0.3296, 0.8674, 0.2922, 0.8819, 0.3053, 0.8523, 0.2314, 0.8673, 0.2467, 0.8967, 0.2114, 0.8861, 0.9103, 0.4337, 0.9012, 0.4749, 0.8799, 0.4734, 0.8815, 0.4321, 0.7937, 0.4227, 0.8141, 0.4022, 0.8399, 0.4221, 0.8064, 0.4441, 0.7937, 0.4227, 0.7787, 0.3941, 0.8141, 0.4022, 0.9478, 0.4297, 0.9256, 0.49, 0.9012, 0.4749, 0.9103, 0.4337, 0.8622, 0.3962, 0.8853, 0.4115, 0.8815, 0.4321, 0.8399, 0.4221, 0.8399, 0.4221, 0.8559, 0.484, 0.8273, 0.49, 0.8064, 0.4441, 0.8622, 0.3962, 0.8977, 0.3822, 0.8853, 0.4115, 0.8853, 0.4115, 0.9069, 0.4125, 0.9103, 0.4337, 0.8815, 0.4321, 0.8064, 0.4441, 0.8273, 0.49, 0.8074, 0.5088, 0.7658, 0.4606, 0.7658, 0.4278, 0.7937, 0.4227, 0.8064, 0.4441, 0.7658, 0.4606, 0.9069, 0.4125, 0.9323, 0.3999, 0.9478, 0.4297, 0.9103, 0.4337, 0.8853, 0.4115, 0.8977, 0.3822, 0.9069, 0.4125, 0.8815, 0.4321, 0.8799, 0.4734, 0.8559, 0.484, 0.8399, 0.4221, 0.9069, 0.4125, 0.8977, 0.3822, 0.9323, 0.3999, 0.7658, 0.4278, 0.7787, 0.3941, 0.7937, 0.4227, 0.8799, 0.4734, 0.8882, 0.5046, 0.8559, 0.484, 0.9012, 0.4749, 0.8882, 0.5046, 0.8799, 0.4734, 0.8559, 0.484, 0.8427, 0.5194, 0.8273, 0.49, 0.9256, 0.49, 0.8882, 0.5046, 0.9012, 0.4749, 0.8273, 0.49, 0.8427, 0.5194, 0.8074, 0.5088, 0.8841, 0.03194, 0.9003, 0.0488, 0.8758, 0.07168, 0.8635, 0.05938, 0.9527, 0.09783, 0.9328, 0.1013, 0.9285, 0.06908, 0.9545, 0.0744, 0.9527, 0.09783, 0.9545, 0.0744, 0.9782, 0.09192, 0.8666, 0.006755, 0.8841, 0.03194, 0.8635, 0.05938, 0.8413, 0.05242, 0.9326, 0.04161, 0.9285, 0.06908, 0.9003, 0.0488, 0.911, 0.03556, 0.9285, 0.06908, 0.9328, 0.1013, 0.8934, 0.1128, 0.882, 0.09207, 0.9326, 0.04161, 0.911, 0.03556, 0.9224, 0.01234, 0.911, 0.03556, 0.9003, 0.0488, 0.8841, 0.03194, 0.8989, 0.02276, 0.9328, 0.1013, 0.9441, 0.135, 0.8924, 0.135, 0.8934, 0.1128, 0.9643, 0.1177, 0.9441, 0.135, 0.9328, 0.1013, 0.9527, 0.09783, 0.8989, 0.02276, 0.8841, 0.03194, 0.8666, 0.006755, 0.8932, 0.0004312, 0.911, 0.03556, 0.8989, 0.02276, 0.9224, 0.01234, 0.9003, 0.0488, 0.9285, 0.06908, 0.882, 0.09207, 0.8758, 0.07168, 0.8989, 0.02276, 0.8932, 0.0004312, 0.9224, 0.01234, 0.9643, 0.1177, 0.9527, 0.09783, 0.9782, 0.09192, 0.8758, 0.07168, 0.882, 0.09207, 0.8522, 0.08312, 0.8635, 0.05938, 0.8758, 0.07168, 0.8522, 0.08312, 0.882, 0.09207, 0.8934, 0.1128, 0.8672, 0.119, 0.8413, 0.05242, 0.8635, 0.05938, 0.8522, 0.08312, 0.8934, 0.1128, 0.8924, 0.135, 0.8672, 0.119, 0.4679, 0.8965, 0.4842, 0.9133, 0.4597, 0.9362, 0.4474, 0.9239, 0.5365, 0.9623, 0.5167, 0.9658, 0.5124, 0.9336, 0.5384, 0.9389, 0.5365, 0.9623, 0.5384, 0.9389, 0.5621, 0.9564, 0.4505, 0.8713, 0.4679, 0.8965, 0.4474, 0.9239, 0.4252, 0.9169, 0.5165, 0.9061, 0.5124, 0.9336, 0.4842, 0.9133, 0.4949, 0.9001, 0.5124, 0.9336, 0.5167, 0.9658, 0.4773, 0.9774, 0.4659, 0.9566, 0.5165, 0.9061, 0.4949, 0.9001, 0.5063, 0.8769, 0.4949, 0.9001, 0.4842, 0.9133, 0.4679, 0.8965, 0.4828, 0.8873, 0.5167, 0.9658, 0.528, 0.9996, 0.4763, 0.9996, 0.4773, 0.9774, 0.5482, 0.9822, 0.528, 0.9996, 0.5167, 0.9658, 0.5365, 0.9623, 0.4828, 0.8873, 0.4679, 0.8965, 0.4505, 0.8713, 0.4771, 0.865, 0.4949, 0.9001, 0.4828, 0.8873, 0.5063, 0.8769, 0.4842, 0.9133, 0.5124, 0.9336, 0.4659, 0.9566, 0.4597, 0.9362, 0.4828, 0.8873, 0.4771, 0.865, 0.5063, 0.8769, 0.5482, 0.9822, 0.5365, 0.9623, 0.5621, 0.9564, 0.4597, 0.9362, 0.4659, 0.9566, 0.4361, 0.9476, 0.4474, 0.9239, 0.4597, 0.9362, 0.4361, 0.9476, 0.4659, 0.9566, 0.4773, 0.9774, 0.4511, 0.9835, 0.4252, 0.9169, 0.4474, 0.9239, 0.4361, 0.9476, 0.4773, 0.9774, 0.4763, 0.9996, 0.4511, 0.9835, 0.8173, 0.2272, 0.8335, 0.244, 0.809, 0.2669, 0.7967, 0.2546, 0.8859, 0.2931, 0.866, 0.2966, 0.8617, 0.2643, 0.8877, 0.2697, 0.8859, 0.2931, 0.8877, 0.2697, 0.9115, 0.2872, 0.7998, 0.202, 0.8173, 0.2272, 0.7967, 0.2546, 0.7745, 0.2477, 0.8659, 0.2369, 0.8617, 0.2643, 0.8335, 0.244, 0.8442, 0.2308, 0.8617, 0.2643, 0.866, 0.2966, 0.8266, 0.3081, 0.8152, 0.2873, 0.8659, 0.2369, 0.8442, 0.2308, 0.8556, 0.2076, 0.8442, 0.2308, 0.8335, 0.244, 0.8173, 0.2272, 0.8321, 0.218, 0.866, 0.2966, 0.8774, 0.3303, 0.8257, 0.3303, 0.8266, 0.3081, 0.8975, 0.3129, 0.8774, 0.3303, 0.866, 0.2966, 0.8859, 0.2931, 0.8321, 0.218, 0.8173, 0.2272, 0.7998, 0.202, 0.8264, 0.1957, 0.8442, 0.2308, 0.8321, 0.218, 0.8556, 0.2076, 0.8335, 0.244, 0.8617, 0.2643, 0.8152, 0.2873, 0.809, 0.2669, 0.8321, 0.218, 0.8264, 0.1957, 0.8556, 0.2076, 0.8975, 0.3129, 0.8859, 0.2931, 0.9115, 0.2872, 0.809, 0.2669, 0.8152, 0.2873, 0.7854, 0.2784, 0.7967, 0.2546, 0.809, 0.2669, 0.7854, 0.2784, 0.8152, 0.2873, 0.8266, 0.3081, 0.8004, 0.3142, 0.7745, 0.2477, 0.7967, 0.2546, 0.7854, 0.2784, 0.8266, 0.3081, 0.8257, 0.3303, 0.8004, 0.3142, 0.3359, 0.4897, 0.3468, 0.501, 0.3304, 0.5163, 0.3222, 0.508, 0.3818, 0.5337, 0.3685, 0.5361, 0.3656, 0.5145, 0.383, 0.5181, 0.3818, 0.5337, 0.383, 0.5181, 0.3989, 0.5298, 0.3243, 0.4729, 0.3359, 0.4897, 0.3222, 0.508, 0.3073, 0.5034, 0.3684, 0.4962, 0.3656, 0.5145, 0.3468, 0.501, 0.3539, 0.4921, 0.3656, 0.5145, 0.3685, 0.5361, 0.3422, 0.5438, 0.3345, 0.5299, 0.3684, 0.4962, 0.3539, 0.4921, 0.3616, 0.4766, 0.3539, 0.4921, 0.3468, 0.501, 0.3359, 0.4897, 0.3459, 0.4836, 0.3685, 0.5361, 0.3761, 0.5586, 0.3415, 0.5586, 0.3422, 0.5438, 0.3896, 0.547, 0.3761, 0.5586, 0.3685, 0.5361, 0.3818, 0.5337, 0.3459, 0.4836, 0.3359, 0.4897, 0.3243, 0.4729, 0.342, 0.4686, 0.3539, 0.4921, 0.3459, 0.4836, 0.3616, 0.4766, 0.3468, 0.501, 0.3656, 0.5145, 0.3345, 0.5299, 0.3304, 0.5163, 0.3459, 0.4836, 0.342, 0.4686, 0.3616, 0.4766, 0.3896, 0.547, 0.3818, 0.5337, 0.3989, 0.5298, 0.3304, 0.5163, 0.3345, 0.5299, 0.3146, 0.5239, 0.3222, 0.508, 0.3304, 0.5163, 0.3146, 0.5239, 0.3345, 0.5299, 0.3422, 0.5438, 0.3246, 0.5479, 0.3073, 0.5034, 0.3222, 0.508, 0.3146, 0.5239, 0.3422, 0.5438, 0.3415, 0.5586, 0.3246, 0.5479, 0.3359, 0.3988, 0.3468, 0.4101, 0.3304, 0.4254, 0.3222, 0.4172, 0.3818, 0.4429, 0.3685, 0.4452, 0.3656, 0.4237, 0.383, 0.4272, 0.3818, 0.4429, 0.383, 0.4272, 0.3989, 0.4389, 0.3243, 0.382, 0.3359, 0.3988, 0.3222, 0.4172, 0.3073, 0.4125, 0.3684, 0.4053, 0.3656, 0.4237, 0.3468, 0.4101, 0.3539, 0.4012, 0.3656, 0.4237, 0.3685, 0.4452, 0.3422, 0.4529, 0.3345, 0.439, 0.3684, 0.4053, 0.3539, 0.4012, 0.3616, 0.3857, 0.3539, 0.4012, 0.3468, 0.4101, 0.3359, 0.3988, 0.3459, 0.3927, 0.3685, 0.4452, 0.3761, 0.4678, 0.3415, 0.4678, 0.3422, 0.4529, 0.3896, 0.4561, 0.3761, 0.4678, 0.3685, 0.4452, 0.3818, 0.4429, 0.3459, 0.3927, 0.3359, 0.3988, 0.3243, 0.382, 0.342, 0.3778, 0.3539, 0.4012, 0.3459, 0.3927, 0.3616, 0.3857, 0.3468, 0.4101, 0.3656, 0.4237, 0.3345, 0.439, 0.3304, 0.4254, 0.3459, 0.3927, 0.342, 0.3778, 0.3616, 0.3857, 0.3896, 0.4561, 0.3818, 0.4429, 0.3989, 0.4389, 0.3304, 0.4254, 0.3345, 0.439, 0.3146, 0.433, 0.3222, 0.4172, 0.3304, 0.4254, 0.3146, 0.433, 0.3345, 0.439, 0.3422, 0.4529, 0.3246, 0.457, 0.3073, 0.4125, 0.3222, 0.4172, 0.3146, 0.433, 0.3422, 0.4529, 0.3415, 0.4678, 0.3246, 0.457, 0.7857, 0.5796, 0.7963, 0.5693, 0.8107, 0.5847, 0.8029, 0.5925, 0.8271, 0.5364, 0.8293, 0.5489, 0.809, 0.5516, 0.8124, 0.5352, 0.8271, 0.5364, 0.8124, 0.5352, 0.8234, 0.5203, 0.7698, 0.5905, 0.7857, 0.5796, 0.8029, 0.5925, 0.7986, 0.6064, 0.7918, 0.549, 0.809, 0.5516, 0.7963, 0.5693, 0.788, 0.5626, 0.809, 0.5516, 0.8293, 0.5489, 0.8366, 0.5737, 0.8235, 0.5808, 0.7918, 0.549, 0.788, 0.5626, 0.7733, 0.5554, 0.788, 0.5626, 0.7963, 0.5693, 0.7857, 0.5796, 0.7799, 0.5702, 0.8293, 0.5489, 0.8506, 0.5417, 0.8506, 0.5743, 0.8366, 0.5737, 0.8396, 0.529, 0.8506, 0.5417, 0.8293, 0.5489, 0.8271, 0.5364, 0.7799, 0.5702, 0.7857, 0.5796, 0.7698, 0.5905, 0.7658, 0.5738, 0.788, 0.5626, 0.7799, 0.5702, 0.7733, 0.5554, 0.7963, 0.5693, 0.809, 0.5516, 0.8235, 0.5808, 0.8107, 0.5847, 0.7799, 0.5702, 0.7658, 0.5738, 0.7733, 0.5554, 0.8396, 0.529, 0.8271, 0.5364, 0.8234, 0.5203, 0.8107, 0.5847, 0.8235, 0.5808, 0.8179, 0.5996, 0.8029, 0.5925, 0.8107, 0.5847, 0.8179, 0.5996, 0.8235, 0.5808, 0.8366, 0.5737, 0.8404, 0.5902, 0.7986, 0.6064, 0.8029, 0.5925, 0.8179, 0.5996, 0.8366, 0.5737, 0.8506, 0.5743, 0.8404, 0.5902, 0.3342, 0.5793, 0.3445, 0.5899, 0.329, 0.6043, 0.3213, 0.5966, 0.3774, 0.6208, 0.3649, 0.623, 0.3622, 0.6027, 0.3785, 0.606, 0.3774, 0.6208, 0.3785, 0.606, 0.3935, 0.6171, 0.3233, 0.5635, 0.3342, 0.5793, 0.3213, 0.5966, 0.3073, 0.5922, 0.3648, 0.5854, 0.3622, 0.6027, 0.3445, 0.5899, 0.3512, 0.5816, 0.3622, 0.6027, 0.3649, 0.623, 0.3401, 0.6302, 0.3329, 0.6172, 0.3648, 0.5854, 0.3512, 0.5816, 0.3584, 0.567, 0.3512, 0.5816, 0.3445, 0.5899, 0.3342, 0.5793, 0.3436, 0.5735, 0.3649, 0.623, 0.372, 0.6442, 0.3395, 0.6442, 0.3401, 0.6302, 0.3847, 0.6333, 0.372, 0.6442, 0.3649, 0.623, 0.3774, 0.6208, 0.3436, 0.5735, 0.3342, 0.5793, 0.3233, 0.5635, 0.34, 0.5595, 0.3512, 0.5816, 0.3436, 0.5735, 0.3584, 0.567, 0.3445, 0.5899, 0.3622, 0.6027, 0.3329, 0.6172, 0.329, 0.6043, 0.3436, 0.5735, 0.34, 0.5595, 0.3584, 0.567, 0.3847, 0.6333, 0.3774, 0.6208, 0.3935, 0.6171, 0.329, 0.6043, 0.3329, 0.6172, 0.3142, 0.6115, 0.3213, 0.5966, 0.329, 0.6043, 0.3142, 0.6115, 0.3329, 0.6172, 0.3401, 0.6302, 0.3236, 0.6341, 0.3073, 0.5922, 0.3213, 0.5966, 0.3142, 0.6115, 0.3401, 0.6302, 0.3395, 0.6442, 0.3236, 0.6341, 0.3342, 0.6649, 0.3445, 0.6755, 0.329, 0.6899, 0.3213, 0.6822, 0.3774, 0.7063, 0.3649, 0.7085, 0.3622, 0.6883, 0.3785, 0.6916, 0.3774, 0.7063, 0.3785, 0.6916, 0.3935, 0.7026, 0.3233, 0.649, 0.3342, 0.6649, 0.3213, 0.6822, 0.3073, 0.6778, 0.3648, 0.671, 0.3622, 0.6883, 0.3445, 0.6755, 0.3512, 0.6672, 0.3622, 0.6883, 0.3649, 0.7085, 0.3401, 0.7158, 0.3329, 0.7027, 0.3648, 0.671, 0.3512, 0.6672, 0.3584, 0.6526, 0.3512, 0.6672, 0.3445, 0.6755, 0.3342, 0.6649, 0.3436, 0.6591, 0.3649, 0.7085, 0.372, 0.7298, 0.3395, 0.7298, 0.3401, 0.7158, 0.3847, 0.7188, 0.372, 0.7298, 0.3649, 0.7085, 0.3774, 0.7063, 0.3436, 0.6591, 0.3342, 0.6649, 0.3233, 0.649, 0.34, 0.6451, 0.3512, 0.6672, 0.3436, 0.6591, 0.3584, 0.6526, 0.3445, 0.6755, 0.3622, 0.6883, 0.3329, 0.7027, 0.329, 0.6899, 0.3436, 0.6591, 0.34, 0.6451, 0.3584, 0.6526, 0.3847, 0.7188, 0.3774, 0.7063, 0.3935, 0.7026, 0.329, 0.6899, 0.3329, 0.7027, 0.3142, 0.6971, 0.3213, 0.6822, 0.329, 0.6899, 0.3142, 0.6971, 0.3329, 0.7027, 0.3401, 0.7158, 0.3236, 0.7196, 0.3073, 0.6778, 0.3213, 0.6822, 0.3142, 0.6971, 0.3401, 0.7158, 0.3395, 0.7298, 0.3236, 0.7196, 0.6095, 0.1405, 0.6162, 0.1474, 0.6061, 0.1568, 0.6011, 0.1517, 0.6377, 0.1675, 0.6295, 0.1689, 0.6278, 0.1557, 0.6384, 0.1579, 0.6377, 0.1675, 0.6384, 0.1579, 0.6482, 0.1651, 0.6023, 0.1301, 0.6095, 0.1405, 0.6011, 0.1517, 0.592, 0.1489, 0.6294, 0.1444, 0.6278, 0.1557, 0.6162, 0.1474, 0.6206, 0.1419, 0.6278, 0.1557, 0.6295, 0.1689, 0.6134, 0.1737, 0.6087, 0.1651, 0.6294, 0.1444, 0.6206, 0.1419, 0.6252, 0.1324, 0.6206, 0.1419, 0.6162, 0.1474, 0.6095, 0.1405, 0.6156, 0.1367, 0.6295, 0.1689, 0.6342, 0.1828, 0.6129, 0.1828, 0.6134, 0.1737, 0.6424, 0.1756, 0.6342, 0.1828, 0.6295, 0.1689, 0.6377, 0.1675, 0.6156, 0.1367, 0.6095, 0.1405, 0.6023, 0.1301, 0.6133, 0.1275, 0.6206, 0.1419, 0.6156, 0.1367, 0.6252, 0.1324, 0.6162, 0.1474, 0.6278, 0.1557, 0.6087, 0.1651, 0.6061, 0.1568, 0.6156, 0.1367, 0.6133, 0.1275, 0.6252, 0.1324, 0.6424, 0.1756, 0.6377, 0.1675, 0.6482, 0.1651, 0.6061, 0.1568, 0.6087, 0.1651, 0.5964, 0.1615, 0.6011, 0.1517, 0.6061, 0.1568, 0.5964, 0.1615, 0.6087, 0.1651, 0.6134, 0.1737, 0.6026, 0.1762, 0.592, 0.1489, 0.6011, 0.1517, 0.5964, 0.1615, 0.6134, 0.1737, 0.6129, 0.1828, 0.6026, 0.1762, 0.5524, 0.1405, 0.5591, 0.1474, 0.5491, 0.1568, 0.544, 0.1517, 0.5806, 0.1675, 0.5724, 0.1689, 0.5707, 0.1557, 0.5813, 0.1579, 0.5806, 0.1675, 0.5813, 0.1579, 0.5911, 0.1651, 0.5453, 0.1301, 0.5524, 0.1405, 0.544, 0.1517, 0.5349, 0.1489, 0.5724, 0.1444, 0.5707, 0.1557, 0.5591, 0.1474, 0.5635, 0.1419, 0.5707, 0.1557, 0.5724, 0.1689, 0.5563, 0.1737, 0.5516, 0.1651, 0.5724, 0.1444, 0.5635, 0.1419, 0.5682, 0.1324, 0.5635, 0.1419, 0.5591, 0.1474, 0.5524, 0.1405, 0.5585, 0.1367, 0.5724, 0.1689, 0.5771, 0.1828, 0.5559, 0.1828, 0.5563, 0.1737, 0.5854, 0.1756, 0.5771, 0.1828, 0.5724, 0.1689, 0.5806, 0.1675, 0.5585, 0.1367, 0.5524, 0.1405, 0.5453, 0.1301, 0.5562, 0.1275, 0.5635, 0.1419, 0.5585, 0.1367, 0.5682, 0.1324, 0.5591, 0.1474, 0.5707, 0.1557, 0.5516, 0.1651, 0.5491, 0.1568, 0.5585, 0.1367, 0.5562, 0.1275, 0.5682, 0.1324, 0.5854, 0.1756, 0.5806, 0.1675, 0.5911, 0.1651, 0.5491, 0.1568, 0.5516, 0.1651, 0.5394, 0.1615, 0.544, 0.1517, 0.5491, 0.1568, 0.5394, 0.1615, 0.5516, 0.1651, 0.5563, 0.1737, 0.5455, 0.1762, 0.5349, 0.1489, 0.544, 0.1517, 0.5394, 0.1615, 0.5563, 0.1737, 0.5559, 0.1828, 0.5455, 0.1762, 0.6133, 0.5962, 0.6165, 0.5873, 0.6295, 0.5923, 0.6271, 0.5992, 0.6251, 0.5596, 0.6303, 0.566, 0.6189, 0.5732, 0.6167, 0.563, 0.6251, 0.5596, 0.6167, 0.563, 0.6184, 0.5516, 0.6061, 0.6074, 0.6133, 0.5962, 0.6271, 0.5992, 0.6285, 0.6089, 0.6079, 0.5767, 0.6189, 0.5732, 0.6165, 0.5873, 0.6097, 0.5858, 0.6189, 0.5732, 0.6303, 0.566, 0.6416, 0.5782, 0.636, 0.5863, 0.6079, 0.5767, 0.6097, 0.5858, 0.5992, 0.5859, 0.6097, 0.5858, 0.6165, 0.5873, 0.6133, 0.5962, 0.6071, 0.5926, 0.6303, 0.566, 0.6402, 0.5556, 0.6499, 0.5744, 0.6416, 0.5782, 0.63, 0.5516, 0.6402, 0.5556, 0.6303, 0.566, 0.6251, 0.5596, 0.6071, 0.5926, 0.6133, 0.5962, 0.6061, 0.6074, 0.6002, 0.5982, 0.6097, 0.5858, 0.6071, 0.5926, 0.5992, 0.5859, 0.6165, 0.5873, 0.6189, 0.5732, 0.636, 0.5863, 0.6295, 0.5923, 0.6071, 0.5926, 0.6002, 0.5982, 0.5992, 0.5859, 0.63, 0.5516, 0.6251, 0.5596, 0.6184, 0.5516, 0.6295, 0.5923, 0.636, 0.5863, 0.6382, 0.5992, 0.6271, 0.5992, 0.6295, 0.5923, 0.6382, 0.5992, 0.636, 0.5863, 0.6416, 0.5782, 0.6487, 0.5867, 0.6285, 0.6089, 0.6271, 0.5992, 0.6382, 0.5992, 0.6416, 0.5782, 0.6499, 0.5744, 0.6487, 0.5867, 0.6611, 0.1419, 0.6703, 0.1451, 0.6654, 0.1581, 0.6586, 0.1558, 0.6981, 0.1537, 0.6917, 0.1589, 0.6845, 0.1475, 0.6946, 0.1453, 0.6981, 0.1537, 0.6946, 0.1453, 0.706, 0.147, 0.65, 0.1357, 0.6611, 0.1419, 0.6586, 0.1558, 0.649, 0.1573, 0.681, 0.1365, 0.6845, 0.1475, 0.6703, 0.1451, 0.6718, 0.1382, 0.6845, 0.1475, 0.6917, 0.1589, 0.6795, 0.1701, 0.6714, 0.1646, 0.681, 0.1365, 0.6718, 0.1382, 0.6718, 0.1275, 0.6718, 0.1382, 0.6703, 0.1451, 0.6611, 0.1419, 0.665, 0.1357, 0.6917, 0.1589, 0.7021, 0.1687, 0.6832, 0.1784, 0.6795, 0.1701, 0.706, 0.1586, 0.7021, 0.1687, 0.6917, 0.1589, 0.6981, 0.1537, 0.665, 0.1357, 0.6611, 0.1419, 0.65, 0.1357, 0.6587, 0.1285, 0.6718, 0.1382, 0.665, 0.1357, 0.6718, 0.1275, 0.6703, 0.1451, 0.6845, 0.1475, 0.6714, 0.1646, 0.6654, 0.1581, 0.665, 0.1357, 0.6587, 0.1285, 0.6718, 0.1275, 0.706, 0.1586, 0.6981, 0.1537, 0.706, 0.147, 0.6654, 0.1581, 0.6714, 0.1646, 0.6587, 0.1667, 0.6586, 0.1558, 0.6654, 0.1581, 0.6587, 0.1667, 0.6714, 0.1646, 0.6795, 0.1701, 0.671, 0.1772, 0.649, 0.1573, 0.6586, 0.1558, 0.6587, 0.1667, 0.6795, 0.1701, 0.6832, 0.1784, 0.671, 0.1772, 0.6629, 0.5895, 0.6656, 0.5818, 0.6766, 0.5859, 0.6747, 0.5917, 0.6728, 0.5583, 0.6772, 0.5637, 0.6676, 0.5698, 0.6658, 0.5612, 0.6728, 0.5583, 0.6658, 0.5612, 0.6672, 0.5516, 0.6577, 0.5989, 0.6629, 0.5895, 0.6747, 0.5917, 0.6759, 0.5997, 0.6584, 0.5727, 0.6676, 0.5698, 0.6656, 0.5818, 0.6598, 0.5805, 0.6676, 0.5698, 0.6772, 0.5637, 0.6867, 0.574, 0.6821, 0.5808, 0.6584, 0.5727, 0.6598, 0.5805, 0.6508, 0.5805, 0.6598, 0.5805, 0.6656, 0.5818, 0.6629, 0.5895, 0.6577, 0.5863, 0.6772, 0.5637, 0.6856, 0.5549, 0.6937, 0.5708, 0.6867, 0.574, 0.677, 0.5516, 0.6856, 0.5549, 0.6772, 0.5637, 0.6728, 0.5583, 0.6577, 0.5863, 0.6629, 0.5895, 0.6577, 0.5989, 0.6516, 0.5915, 0.6598, 0.5805, 0.6577, 0.5863, 0.6508, 0.5805, 0.6656, 0.5818, 0.6676, 0.5698, 0.6821, 0.5808, 0.6766, 0.5859, 0.6577, 0.5863, 0.6516, 0.5915, 0.6508, 0.5805, 0.677, 0.5516, 0.6728, 0.5583, 0.6672, 0.5516, 0.6766, 0.5859, 0.6821, 0.5808, 0.6839, 0.5915, 0.6747, 0.5917, 0.6766, 0.5859, 0.6839, 0.5915, 0.6821, 0.5808, 0.6867, 0.574, 0.6927, 0.5812, 0.6759, 0.5997, 0.6747, 0.5917, 0.6839, 0.5915, 0.6867, 0.574, 0.6937, 0.5708, 0.6927, 0.5812])
me_cube.materials.append(mat_material)
me_cube.use_remesh_preserve_volume = False
me_cube.use_remesh_preserve_attributes = False
me_cube.use_mirror_vertex_groups = False
me_cube.use_paint_bone_selection = False
me_cube.use_paint_mask = True
me_cube.update()

# ---- objects
ob_cube = bpy.data.objects.new('Cube', me_cube)
ob_lamp = bpy.data.objects.new('Lamp', light_lamp)
ob_camera = bpy.data.objects.new('Camera', cam_camera)

# ---- transforms, parenting, visibility, modifiers, constraints
ob_cube.location = (0.0, 0.0, 1.093)
ob_cube.lock_rotations_4d = False
ob_cube.empty_display_type = 'ARROWS'
ob_cube.lineart.crease_threshold = 0.0
ob_lamp.location = (4.076, 1.005, 5.904)
ob_lamp.rotation_euler = (0.6503, 0.05522, 1.866)
ob_lamp.lock_rotations_4d = False
ob_lamp.empty_display_type = 'ARROWS'
ob_lamp.color = (0.0, 0.0, 0.0, 0.0)
ob_lamp.lineart.crease_threshold = 0.0
ob_camera.location = (7.481, -6.508, 5.344)
ob_camera.rotation_euler = (1.109, 0.01082, 0.8149)
ob_camera.lock_rotations_4d = False
ob_camera.empty_display_type = 'ARROWS'
ob_camera.color = (0.0, 0.0, 0.0, 0.0)
ob_camera.display_type = 'WIRE'
ob_camera.lineart.crease_threshold = 0.0

# ---- collection membership
col_collection_1.objects.link(ob_cube)
col_collection_1.objects.link(ob_lamp)
col_collection_1.objects.link(ob_camera)

# ---- scene / render settings (as saved in the file)
scene.camera = ob_camera
scene.frame_start = 1; scene.frame_end = 250; scene.frame_set(1)
scene.render.engine = 'BLENDER_EEVEE_NEXT'
scene.render.resolution_percentage = 50
scene.render.dither_intensity = 0.0
scene.cycles.use_denoising = False
scene.cycles.samples = 10
scene.cycles.sampling_pattern = 'TABULATED_SOBOL'
scene.cycles.light_sampling_threshold = 0.0
scene.cycles.use_adaptive_sampling = False
scene.cycles.use_light_tree = False
scene.cycles.blur_glossy = 0.0
scene.cycles.volume_bounces = 1
scene.cycles.pixel_filter_type = 'GAUSSIAN'
scene.cycles.sample_clamp_indirect = 0.0
scene.view_settings.view_transform = 'Standard'
bpy.context.view_layer.update()
